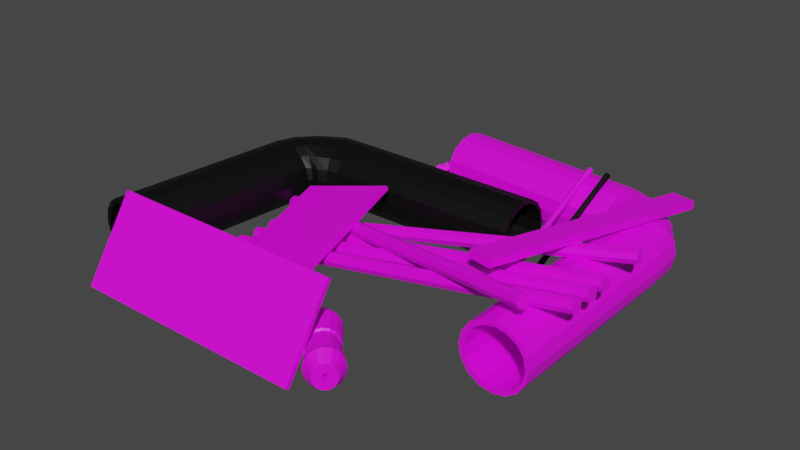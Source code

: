 # Source: scrap_metal_wall_4.blend  (saved by Blender 2.81.16; exported with 4.5.12 LTS)
import bpy
from mathutils import Matrix  # noqa: F401  (used for matrix-valued properties, if any)

bpy.ops.wm.read_factory_settings(use_empty=True)
scene = bpy.context.scene
scene.name = 'Scene'

# ---- collections
col_collection = bpy.data.collections.new('Collection'); scene.collection.children.link(col_collection)

# ---- images (referenced by path relative to the original .blend; pixels are not part of the script)
import os
ASSET_DIR = os.environ.get("B2B_ASSET_DIR", "")  # directory of the original .blend (textures are referenced by path, not embedded)
HERE = os.path.dirname(os.path.abspath(__file__))  # packed textures are extracted next to this script under _unpacked/

def load_image(name, relpath, width, height, colorspace="sRGB"):
    """Load a texture the original file referenced (path relative to the .blend, or extracted next to this script)."""
    p = next((c for c in (os.path.join(HERE, relpath), os.path.join(ASSET_DIR, relpath)) if relpath and os.path.exists(c)), "")
    if p:
        img = bpy.data.images.load(p, check_existing=True)
        img.name = name
    else:  # same state as the original file: an image datablock whose file is absent (Cycles renders it pink)
        img = bpy.data.images.new(name, width, height)
        img.source = "FILE"
        img.filepath = "//" + (relpath or name)
    img.colorspace_settings.name = colorspace
    return img
img_water_like_jpg = load_image('water like.jpg', 'water like.jpg', 1024, 1024, 'sRGB')
img_diamondlike_jpg = load_image('diamondlike.jpg', 'diamondlike.jpg', 1024, 1024, 'sRGB')
img_palm_jpg = load_image('palm.jpg', 'palm.jpg', 1024, 1024, 'sRGB')
img_5d8dc95fea4801cc2be172470d590b55_jpg = load_image('5d8dc95fea4801cc2be172470d590b55.jpg', '5d8dc95fea4801cc2be172470d590b55.jpg', 1024, 1024, 'sRGB')
img_chessboard_png = load_image('chessboard.png', 'chessboard.png', 1024, 1024, 'sRGB')

# ---- materials (node trees are filled in below, after node groups)
mat_material_002 = bpy.data.materials.new('Material.002')
mat_material_002.use_transparent_shadow = False
mat_material_003 = bpy.data.materials.new('Material.003')
mat_material_003.use_transparent_shadow = False
mat_material = bpy.data.materials.new('Material')
mat_material.use_transparent_shadow = False
mat_panel = bpy.data.materials.new('Panel')
mat_panel.use_transparent_shadow = False
mat_material_004 = bpy.data.materials.new('Material.004')
mat_material_004.use_transparent_shadow = False
mat_material_001 = bpy.data.materials.new('Material.001')
mat_material_001.use_transparent_shadow = False

# ---- material node trees
mat_material_002.use_nodes = True; mat_material_002.node_tree.nodes.clear()
_N = mat_material_002.node_tree.nodes; _L = mat_material_002.node_tree.links
n0 = _N.new('ShaderNodeOutputMaterial'); n0.name = 'Material Output'; n0.location = (300, 300)
n1 = _N.new('ShaderNodeBsdfPrincipled'); n1.name = 'Principled BSDF'; n1.location = (10, 300)
n1.distribution = 'GGX'
n1.subsurface_method = 'BURLEY'
n1.inputs[3].default_value = 1.45
n1.inputs[27].default_value = (0.0, 0.0, 0.0, 1.0)
n1.inputs[28].default_value = 1.0
n2 = _N.new('ShaderNodeTexImage'); n2.name = 'Image Texture'; n2.location = (-280, 275)
n2.image = img_water_like_jpg
_L.new(n1.outputs[0], n0.inputs[0])
_L.new(n2.outputs[0], n1.inputs[0])
n0.is_active_output = True
mat_material_003.use_nodes = True; mat_material_003.node_tree.nodes.clear()
_N = mat_material_003.node_tree.nodes; _L = mat_material_003.node_tree.links
n0 = _N.new('ShaderNodeOutputMaterial'); n0.name = 'Material Output'; n0.location = (300, 300)
n1 = _N.new('ShaderNodeBsdfPrincipled'); n1.name = 'Principled BSDF'; n1.location = (10, 300)
n1.distribution = 'GGX'
n1.subsurface_method = 'BURLEY'
n1.inputs[3].default_value = 1.45
n1.inputs[27].default_value = (0.0, 0.0, 0.0, 1.0)
n1.inputs[28].default_value = 1.0
n2 = _N.new('ShaderNodeTexImage'); n2.name = 'Image Texture'; n2.location = (-280, 275)
n2.image = img_diamondlike_jpg
_L.new(n1.outputs[0], n0.inputs[0])
_L.new(n2.outputs[0], n1.inputs[0])
n0.is_active_output = True
mat_material.use_nodes = True; mat_material.node_tree.nodes.clear()
_N = mat_material.node_tree.nodes; _L = mat_material.node_tree.links
n0 = _N.new('ShaderNodeOutputMaterial'); n0.name = 'Material Output'; n0.location = (300, 300)
n1 = _N.new('ShaderNodeBsdfPrincipled'); n1.name = 'Principled BSDF'; n1.location = (10, 300)
n1.distribution = 'GGX'
n1.subsurface_method = 'BURLEY'
n1.inputs[3].default_value = 1.45
n1.inputs[27].default_value = (0.0, 0.0, 0.0, 1.0)
n1.inputs[28].default_value = 1.0
n2 = _N.new('ShaderNodeRGB'); n2.name = 'RGB'; n2.location = (-280, 275)
n2.outputs[0].default_value = (0.0, 0.0, 0.0, 1.0)
_L.new(n1.outputs[0], n0.inputs[0])
_L.new(n2.outputs[0], n1.inputs[0])
n0.is_active_output = True
mat_panel.use_nodes = True; mat_panel.node_tree.nodes.clear()
_N = mat_panel.node_tree.nodes; _L = mat_panel.node_tree.links
n0 = _N.new('ShaderNodeOutputMaterial'); n0.name = 'Material Output'; n0.location = (300, 300)
n1 = _N.new('ShaderNodeBsdfPrincipled'); n1.name = 'Principled BSDF'; n1.location = (10, 300)
n1.distribution = 'GGX'
n1.subsurface_method = 'BURLEY'
n1.inputs[3].default_value = 1.45
n1.inputs[27].default_value = (0.0, 0.0, 0.0, 1.0)
n1.inputs[28].default_value = 1.0
n2 = _N.new('ShaderNodeTexImage'); n2.name = 'Image Texture'; n2.location = (-280, 275)
n2.image = img_palm_jpg
_L.new(n1.outputs[0], n0.inputs[0])
_L.new(n2.outputs[0], n1.inputs[0])
n0.is_active_output = True
mat_material_004.use_nodes = True; mat_material_004.node_tree.nodes.clear()
_N = mat_material_004.node_tree.nodes; _L = mat_material_004.node_tree.links
n0 = _N.new('ShaderNodeOutputMaterial'); n0.name = 'Material Output'; n0.location = (300, 300)
n1 = _N.new('ShaderNodeBsdfPrincipled'); n1.name = 'Principled BSDF'; n1.location = (10, 300)
n1.distribution = 'GGX'
n1.subsurface_method = 'BURLEY'
n1.inputs[3].default_value = 1.45
n1.inputs[27].default_value = (0.0, 0.0, 0.0, 1.0)
n1.inputs[28].default_value = 1.0
n2 = _N.new('ShaderNodeTexImage'); n2.name = 'Image Texture'; n2.location = (-280, 275)
n2.image = img_5d8dc95fea4801cc2be172470d590b55_jpg
_L.new(n1.outputs[0], n0.inputs[0])
_L.new(n2.outputs[0], n1.inputs[0])
n0.is_active_output = True
mat_material_001.use_nodes = True; mat_material_001.node_tree.nodes.clear()
_N = mat_material_001.node_tree.nodes; _L = mat_material_001.node_tree.links
n0 = _N.new('ShaderNodeOutputMaterial'); n0.name = 'Material Output'; n0.location = (300, 300)
n1 = _N.new('ShaderNodeBsdfPrincipled'); n1.name = 'Principled BSDF'; n1.location = (10, 300)
n1.distribution = 'GGX'
n1.subsurface_method = 'BURLEY'
n1.inputs[3].default_value = 1.45
n1.inputs[27].default_value = (0.0, 0.0, 0.0, 1.0)
n1.inputs[28].default_value = 1.0
n2 = _N.new('ShaderNodeTexImage'); n2.name = 'Image Texture'; n2.location = (-280, 275)
n2.image = img_chessboard_png
_L.new(n1.outputs[0], n0.inputs[0])
_L.new(n2.outputs[0], n1.inputs[0])
n0.is_active_output = True

# ---- world
world_world = bpy.data.worlds.new('World'); scene.world = world_world
world_world.use_nodes = True; world_world.node_tree.nodes.clear()
_N = world_world.node_tree.nodes; _L = world_world.node_tree.links
n0 = _N.new('ShaderNodeOutputWorld'); n0.name = 'World Output'; n0.location = (300, 300)
n1 = _N.new('ShaderNodeBackground'); n1.name = 'Background'; n1.location = (10, 300)
n1.inputs[0].default_value = (0.05088, 0.05088, 0.05088, 1.0)
_L.new(n1.outputs[0], n0.inputs[0])
n0.is_active_output = True
world_world.color = (0.05088, 0.05088, 0.05088)
world_world.use_sun_shadow = False
world_world.sun_shadow_jitter_overblur = 0.0

# ---- meshes
me_cube_001 = bpy.data.meshes.new('Cube.001')
me_cube_001.from_pydata([(-1.0, -1.0, -1.0), (-1.0, -1.0, 1.0), (-1.0, 1.0, -1.0), (-1.0, 1.0, 1.0), (1.0, -1.0, -1.0), (1.0, -1.0, 1.0), (1.0, 1.0, -1.0), (1.0, 1.0, 1.0)], [], [(0, 1, 3, 2), (2, 3, 7, 6), (6, 7, 5, 4), (4, 5, 1, 0), (2, 6, 4, 0), (7, 3, 1, 5)])
_uv = me_cube_001.uv_layers.new(name='UVMap')
_uv.uv.foreach_set('vector', [0.375, 0.0, 0.625, 0.0, 0.625, 0.25, 0.375, 0.25, 0.375, 0.25, 0.625, 0.25, 0.625, 0.5, 0.375, 0.5, 0.375, 0.5, 0.625, 0.5, 0.625, 0.75, 0.375, 0.75, 0.375, 0.75, 0.625, 0.75, 0.625, 1.0, 0.375, 1.0, 0.125, 0.5, 0.375, 0.5, 0.375, 0.75, 0.125, 0.75, 0.625, 0.5, 0.875, 0.5, 0.875, 0.75, 0.625, 0.75])
me_cube_001.materials.append(mat_material_002)
me_cube_001.use_remesh_fix_poles = True
me_cube_001.use_remesh_preserve_attributes = False
me_cube_001.use_mirror_vertex_groups = False
me_cube_001.update()
me_cylinder_002 = bpy.data.meshes.new('Cylinder.002')
me_cylinder_002.from_pydata([(0.02473, 0.8542, -2.651), (-0.3022, 0.7892, -2.651), (-0.5793, 0.604, -2.651), (-0.7644, 0.3269, -2.651), (-0.8295, -6.674e-07, -2.651), (-0.7644, -0.3269, -2.651), (-0.5793, -0.604, -2.651), (-0.3022, -0.7892, -2.651), (0.02473, -0.8542, -2.651), (0.3516, -0.7892, -2.651), (0.6287, -0.604, -2.651), (0.8139, -0.3269, -2.651), (0.8789, -6.199e-07, -2.651), (0.8139, 0.3269, -2.651), (0.6287, 0.604, -2.651), (0.3516, 0.7892, -2.651), (-3.82, 0.8542, -7.343), (-3.85, 0.7892, -7.018), (-3.874, 0.604, -6.742), (-3.891, 0.3269, -6.557), (-3.897, -1.747e-07, -6.492), (-3.891, -0.3269, -6.557), (-3.874, -0.604, -6.742), (-3.85, -0.7892, -7.018), (-3.82, -0.8542, -7.343), (-3.791, -0.7892, -7.669), (-3.766, -0.604, -7.945), (-3.75, -0.3269, -8.129), (-3.744, -2.015e-07, -8.194), (-3.75, 0.3269, -8.129), (-3.766, 0.604, -7.945), (-3.791, 0.7892, -7.669), (0.0, 1.0, -5.229), (0.0, 1.0, 1.0), (0.3827, 0.9239, -5.229), (0.3827, 0.9239, 1.0), (0.7071, 0.7071, -5.229), (0.7071, 0.7071, 1.0), (0.9239, 0.3827, -5.229), (0.9239, 0.3827, 1.0), (1.0, -2.286e-07, -5.229), (1.0, -4.371e-08, 1.0), (0.9239, -0.3827, -5.229), (0.9239, -0.3827, 1.0), (0.7071, -0.7071, -5.229), (0.7071, -0.7071, 1.0), (0.3827, -0.9239, -5.229), (0.3827, -0.9239, 1.0), (1.51e-07, -1.0, -5.229), (1.51e-07, -1.0, 1.0), (-0.3827, -0.9239, -5.229), (-0.3827, -0.9239, 1.0), (-0.7455, -0.7071, -5.229), (-0.7071, -0.7071, 1.0), (-0.9623, -0.3827, -5.229), (-0.9239, -0.3827, 1.0), (-1.038, -1.729e-07, -5.229), (-1.0, 1.192e-08, 1.0), (-0.9623, 0.3827, -5.229), (-0.9239, 0.3827, 1.0), (-0.7455, 0.7071, -5.229), (-0.7071, 0.7071, 1.0), (-0.3827, 0.9239, -5.229), (-0.3827, 0.9239, 1.0), (-9.704e-08, 1.0, -5.886), (0.359, 0.9239, -6.018), (0.6634, 0.7071, -6.13), (0.8668, 0.3827, -6.205), (0.9382, -2.655e-07, -6.232), (0.8668, -0.3827, -6.205), (0.6634, -0.7071, -6.13), (0.359, -0.9239, -6.018), (1.437e-08, -1.0, -5.886), (-0.359, -0.9239, -5.753), (-0.8173, -0.7071, -5.641), (-1.021, -0.3827, -5.566), (-1.092, -1.796e-07, -5.54), (-1.021, 0.3827, -5.566), (-0.8173, 0.7071, -5.641), (-0.359, 0.9239, -5.753), (-0.3622, 1.0, -6.507), (-0.09141, 0.9239, -6.777), (0.1381, 0.7071, -7.006), (0.2915, 0.3827, -7.16), (0.3453, -2.742e-07, -7.213), (0.2915, -0.3827, -7.16), (0.1381, -0.7071, -7.006), (-0.09141, -0.9239, -6.777), (-0.3622, -1.0, -6.507), (-0.6329, -0.9239, -6.236), (-0.9779, -0.7071, -6.007), (-1.131, -0.3827, -5.854), (-1.185, -1.568e-07, -5.8), (-1.131, 0.3827, -5.854), (-0.9779, 0.7071, -6.007), (-0.6329, 0.9239, -6.236), (-0.7995, 1.0, -6.945), (-0.65, 0.9239, -7.297), (-0.5233, 0.7071, -7.596), (-0.4387, 0.3827, -7.795), (-0.4089, -2.624e-07, -7.865), (-0.4387, -0.3827, -7.795), (-0.5233, -0.7071, -7.596), (-0.65, -0.9239, -7.297), (-0.7995, -1.0, -6.945), (-0.949, -0.9239, -6.592), (-1.076, -0.7071, -6.294), (-1.16, -0.3827, -6.094), (-1.19, -1.263e-07, -6.024), (-1.16, 0.3827, -6.094), (-1.076, 0.7071, -6.294), (-0.949, 0.9239, -6.592), (-1.215, 1.0, -7.121), (-1.181, 0.9239, -7.502), (-1.152, 0.7071, -7.825), (-1.133, 0.3827, -8.041), (-1.126, -2.545e-07, -8.117), (-1.133, -0.3827, -8.041), (-1.152, -0.7071, -7.825), (-1.181, -0.9239, -7.502), (-1.215, -1.0, -7.121), (-1.25, -0.9239, -6.74), (-1.279, -0.7071, -6.417), (-1.298, -0.3827, -6.201), (-1.305, -1.118e-07, -6.125), (-1.298, 0.3827, -6.201), (-1.279, 0.7071, -6.417), (-1.25, 0.9239, -6.74), (-7.081, 1.0, -7.649), (-7.047, 0.9239, -8.03), (-7.018, 0.7071, -8.353), (-6.999, 0.3827, -8.569), (-6.992, 3.081e-07, -8.645), (-6.999, -0.3827, -8.569), (-7.018, -0.7071, -8.353), (-7.047, -0.9239, -8.03), (-7.081, -1.0, -7.649), (-7.116, -0.9239, -7.268), (-7.145, -0.7071, -6.945), (-7.164, -0.3827, -6.729), (-7.171, 4.508e-07, -6.653), (-7.164, 0.3827, -6.729), (-7.145, 0.7071, -6.945), (-7.116, 0.9239, -7.268), (-7.006, -5.401e-07, -8.488), (-7.012, 0.3269, -8.423), (-7.012, -0.3269, -8.423), (-7.028, 0.604, -8.238), (-7.028, -0.604, -8.238), (-7.053, 0.7892, -7.962), (-7.053, -0.7892, -7.962), (-7.082, 0.8542, -7.637), (-7.082, -0.8542, -7.637), (-7.112, -0.7892, -7.311), (-7.112, 0.7892, -7.311), (-7.137, -0.604, -7.035), (-7.153, 0.3269, -6.851), (-7.137, 0.604, -7.035), (-7.153, -0.3269, -6.851), (-7.159, -5.132e-07, -6.786), (-0.7644, -0.3269, 1.0), (-0.8295, -4.566e-07, 1.0), (-0.5793, -0.604, 1.0), (-0.7644, 0.3269, 1.0), (0.02473, -0.8542, 1.0), (0.3516, 0.7892, 1.0), (0.6513, 0.604, 1.0), (-0.3022, -0.7892, 1.0), (0.8364, -0.3269, 1.0), (-0.5793, 0.604, 1.0), (-0.3022, 0.7892, 1.0), (0.02473, 0.8542, 1.0), (0.3516, -0.7892, 1.0), (0.6513, -0.604, 1.0), (0.8364, 0.3269, 1.0), (0.9014, -4.09e-07, 1.0)], [], [(1, 2, 3, 4, 5, 6, 7, 8, 9, 10, 11, 12, 13, 14, 15, 0), (16, 31, 30, 29, 28, 27, 26, 25, 24, 23, 22, 21, 20, 19, 18, 17), (32, 33, 35, 34), (34, 35, 37, 36), (36, 37, 39, 38), (38, 39, 41, 40), (40, 41, 43, 42), (42, 43, 45, 44), (44, 45, 47, 46), (46, 47, 49, 48), (48, 49, 51, 50), (50, 51, 53, 52), (52, 53, 55, 54), (54, 55, 57, 56), (56, 57, 59, 58), (58, 59, 61, 60), (35, 33, 63, 61, 59, 57, 161, 163, 169, 170, 171, 165, 166, 174, 175, 41, 39, 37), (60, 61, 63, 62), (62, 63, 33, 32), (40, 42, 69, 68), (73, 74, 90, 89), (50, 52, 74, 73), (60, 62, 79, 78), (36, 38, 67, 66), (46, 48, 72, 71), (32, 34, 65, 64), (56, 58, 77, 76), (42, 44, 70, 69), (52, 54, 75, 74), (62, 32, 64, 79), (38, 40, 68, 67), (48, 50, 73, 72), (58, 60, 78, 77), (34, 36, 66, 65), (44, 46, 71, 70), (54, 56, 76, 75), (92, 93, 109, 108), (66, 67, 83, 82), (74, 75, 91, 90), (67, 68, 84, 83), (75, 76, 92, 91), (68, 69, 85, 84), (76, 77, 93, 92), (69, 70, 86, 85), (77, 78, 94, 93), (70, 71, 87, 86), (78, 79, 95, 94), (71, 72, 88, 87), (64, 65, 81, 80), (79, 64, 80, 95), (72, 73, 89, 88), (65, 66, 82, 81), (98, 99, 115, 114), (85, 86, 102, 101), (93, 94, 110, 109), (86, 87, 103, 102), (94, 95, 111, 110), (87, 88, 104, 103), (80, 81, 97, 96), (95, 80, 96, 111), (88, 89, 105, 104), (81, 82, 98, 97), (89, 90, 106, 105), (82, 83, 99, 98), (90, 91, 107, 106), (83, 84, 100, 99), (91, 92, 108, 107), (84, 85, 101, 100), (119, 120, 136, 135), (106, 107, 123, 122), (99, 100, 116, 115), (107, 108, 124, 123), (100, 101, 117, 116), (108, 109, 125, 124), (101, 102, 118, 117), (109, 110, 126, 125), (102, 103, 119, 118), (110, 111, 127, 126), (103, 104, 120, 119), (96, 97, 113, 112), (111, 96, 112, 127), (104, 105, 121, 120), (97, 98, 114, 113), (105, 106, 122, 121), (128, 151, 154, 157, 156, 159, 158, 155, 153, 152, 136, 137, 138, 139, 140, 141, 142, 143), (112, 113, 129, 128), (127, 112, 128, 143), (120, 121, 137, 136), (113, 114, 130, 129), (121, 122, 138, 137), (114, 115, 131, 130), (122, 123, 139, 138), (115, 116, 132, 131), (123, 124, 140, 139), (116, 117, 133, 132), (124, 125, 141, 140), (117, 118, 134, 133), (125, 126, 142, 141), (118, 119, 135, 134), (126, 127, 143, 142), (149, 31, 16, 151), (145, 29, 30, 147), (154, 17, 18, 157), (147, 30, 31, 149), (144, 28, 29, 145), (156, 19, 20, 159), (155, 22, 23, 153), (146, 27, 28, 144), (158, 21, 22, 155), (148, 26, 27, 146), (150, 25, 26, 148), (157, 18, 19, 156), (153, 23, 24, 152), (136, 152, 150, 148, 146, 144, 145, 147, 149, 151, 128, 129, 130, 131, 132, 133, 134, 135), (159, 20, 21, 158), (152, 24, 25, 150), (151, 16, 17, 154), (167, 7, 6, 162), (162, 6, 5, 160), (163, 3, 2, 169), (164, 8, 7, 167), (161, 4, 3, 163), (172, 9, 8, 164), (168, 11, 10, 173), (173, 10, 9, 172), (165, 15, 14, 166), (41, 175, 168, 173, 172, 164, 167, 162, 160, 161, 57, 55, 53, 51, 49, 47, 45, 43), (175, 12, 11, 168), (170, 1, 0, 171), (171, 0, 15, 165), (166, 14, 13, 174), (174, 13, 12, 175), (169, 2, 1, 170), (160, 5, 4, 161)])
_uv = me_cylinder_002.uv_layers.new(name='UVMap')
_uv.uv.foreach_set('vector', [0.3418, 0.4717, 0.4197, 0.4197, 0.4717, 0.3418, 0.49, 0.25, 0.4717, 0.1582, 0.4197, 0.08029, 0.3418, 0.02827, 0.25, 0.01, 0.1582, 0.02827, 0.08029, 0.08029, 0.02827, 0.1582, 0.01, 0.25, 0.02827, 0.3418, 0.08029, 0.4197, 0.1582, 0.4717, 0.25, 0.49, 0.75, 0.49, 0.6582, 0.4717, 0.5803, 0.4197, 0.5283, 0.3418, 0.51, 0.25, 0.5283, 0.1582, 0.5803, 0.08029, 0.6582, 0.02827, 0.75, 0.01, 0.8418, 0.02827, 0.9197, 0.08029, 0.9717, 0.1582, 0.99, 0.25, 0.9717, 0.3418, 0.9197, 0.4197, 0.8418, 0.4717, 1.0, 0.5, 1.0, 1.0, 0.9375, 1.0, 0.9375, 0.5, 0.9375, 0.5, 0.9375, 1.0, 0.875, 1.0, 0.875, 0.5, 0.875, 0.5, 0.875, 1.0, 0.8125, 1.0, 0.8125, 0.5, 0.8125, 0.5, 0.8125, 1.0, 0.75, 1.0, 0.75, 0.5, 0.75, 0.5, 0.75, 1.0, 0.6875, 1.0, 0.6875, 0.5, 0.6875, 0.5, 0.6875, 1.0, 0.625, 1.0, 0.625, 0.5, 0.625, 0.5, 0.625, 1.0, 0.5625, 1.0, 0.5625, 0.5, 0.5625, 0.5, 0.5625, 1.0, 0.5, 1.0, 0.5, 0.5, 0.5, 0.5, 0.5, 1.0, 0.4375, 1.0, 0.4375, 0.5, 0.4375, 0.5, 0.4375, 1.0, 0.375, 1.0, 0.375, 0.5, 0.375, 0.5, 0.375, 1.0, 0.3125, 1.0, 0.3125, 0.5, 0.3125, 0.5, 0.3125, 1.0, 0.25, 1.0, 0.25, 0.5, 0.25, 0.5, 0.25, 1.0, 0.1875, 1.0, 0.1875, 0.5, 0.1875, 0.5, 0.1875, 1.0, 0.125, 1.0, 0.125, 0.5, 0.3418, 0.4717, 0.25, 0.49, 0.1582, 0.4717, 0.08029, 0.4197, 0.02827, 0.3418, 0.01, 0.25, 0.05093, 0.25, 0.06654, 0.3285, 0.111, 0.395, 0.1775, 0.4394, 0.2559, 0.455, 0.3344, 0.4394, 0.4063, 0.395, 0.4507, 0.3285, 0.4663, 0.25, 0.49, 0.25, 0.4717, 0.3418, 0.4197, 0.4197, 0.125, 0.5, 0.125, 1.0, 0.0625, 1.0, 0.0625, 0.5, 0.0625, 0.5, 0.0625, 1.0, 0.0, 1.0, 0.0, 0.5, 0.75, 0.3965, 0.6875, 0.3965, 0.6875, 0.5, 0.75, 0.5, 0.4375, 0.4238, 0.375, 0.4238, 0.375, 0.5, 0.4375, 0.5, 0.4375, 0.3965, 0.375, 0.3965, 0.375, 0.5, 0.4375, 0.5, 0.125, 0.3965, 0.0625, 0.3965, 0.0625, 0.5, 0.125, 0.5, 0.875, 0.3965, 0.8125, 0.3965, 0.8125, 0.5, 0.875, 0.5, 0.5625, 0.3965, 0.5, 0.3965, 0.5, 0.5, 0.5625, 0.5, 0.9992, 0.3992, 0.9375, 0.3965, 0.9375, 0.5, 1.0, 0.5027, 0.25, 0.3965, 0.1875, 0.3965, 0.1875, 0.5, 0.25, 0.5, 0.6875, 0.3965, 0.625, 0.3965, 0.625, 0.5, 0.6875, 0.5, 0.375, 0.3965, 0.3125, 0.3965, 0.3125, 0.5, 0.375, 0.5, 0.0625, 0.3965, 0.0, 0.3965, 0.0, 0.5, 0.0625, 0.5, 0.8125, 0.3965, 0.75, 0.3965, 0.75, 0.5, 0.8125, 0.5, 0.5, 0.3965, 0.4375, 0.3965, 0.4375, 0.5, 0.5, 0.5, 0.1875, 0.3965, 0.125, 0.3965, 0.125, 0.5, 0.1875, 0.5, 0.9375, 0.3965, 0.875, 0.3965, 0.875, 0.5, 0.9375, 0.5, 0.625, 0.3965, 0.5625, 0.3965, 0.5625, 0.5, 0.625, 0.5, 0.3125, 0.3965, 0.25, 0.3965, 0.25, 0.5, 0.3125, 0.5, 0.25, 0.4277, 0.1875, 0.4277, 0.1895, 0.4922, 0.25, 0.5, 0.875, 0.4238, 0.8125, 0.4238, 0.8145, 0.5, 0.875, 0.5, 0.375, 0.4238, 0.3125, 0.4238, 0.3125, 0.5, 0.375, 0.5, 0.8125, 0.4238, 0.75, 0.4238, 0.75, 0.5, 0.8145, 0.5, 0.3125, 0.4238, 0.25, 0.4238, 0.25, 0.5, 0.3125, 0.5, 0.75, 0.4238, 0.6875, 0.4238, 0.6875, 0.5, 0.75, 0.5, 0.25, 0.4238, 0.1875, 0.4238, 0.1875, 0.5, 0.25, 0.5, 0.6875, 0.4238, 0.625, 0.4238, 0.625, 0.5, 0.6875, 0.5, 0.1875, 0.4238, 0.125, 0.4238, 0.125, 0.5, 0.1875, 0.5, 0.625, 0.4238, 0.5625, 0.4238, 0.5625, 0.5, 0.625, 0.5, 0.125, 0.4238, 0.0625, 0.4238, 0.0625, 0.5, 0.125, 0.5, 0.5625, 0.4238, 0.5, 0.4238, 0.5, 0.5, 0.5625, 0.5, 1.0, 0.4238, 0.9375, 0.4238, 0.9375, 0.5, 1.0, 0.5, 0.0625, 0.4238, 0.0, 0.4238, 0.0, 0.5, 0.0625, 0.5, 0.5, 0.4238, 0.4375, 0.4238, 0.4375, 0.5, 0.5, 0.5, 0.9375, 0.4238, 0.875, 0.4238, 0.875, 0.5, 0.9375, 0.5, 0.875, 0.4043, 0.8125, 0.4043, 0.8125, 0.5, 0.875, 0.5, 0.6875, 0.4277, 0.625, 0.4277, 0.625, 0.5, 0.6875, 0.5, 0.1875, 0.4277, 0.125, 0.4277, 0.125, 0.5, 0.1895, 0.4922, 0.625, 0.4277, 0.5625, 0.4277, 0.5625, 0.5, 0.625, 0.5, 0.125, 0.4277, 0.0625, 0.4277, 0.0625, 0.5, 0.125, 0.5, 0.5625, 0.4277, 0.5, 0.4277, 0.5, 0.5, 0.5625, 0.5, 1.0, 0.4277, 0.9375, 0.4277, 0.9375, 0.5, 1.0, 0.5, 0.0625, 0.4277, 0.0, 0.4277, 0.0, 0.5, 0.0625, 0.5, 0.5, 0.4277, 0.4375, 0.4277, 0.4375, 0.5, 0.5, 0.5, 0.9375, 0.4277, 0.875, 0.4277, 0.875, 0.5, 0.9375, 0.5, 0.4375, 0.4277, 0.375, 0.4277, 0.375, 0.5, 0.4375, 0.5, 0.875, 0.4277, 0.8125, 0.4277, 0.8125, 0.5, 0.875, 0.5, 0.375, 0.4277, 0.3125, 0.4277, 0.3125, 0.5, 0.375, 0.5, 0.8125, 0.4277, 0.75, 0.4277, 0.75, 0.5, 0.8125, 0.5, 0.3125, 0.4277, 0.25, 0.4277, 0.25, 0.5, 0.3125, 0.5, 0.75, 0.4277, 0.6875, 0.4277, 0.6875, 0.5, 0.75, 0.5, 0.5625, 0.08008, 0.5, 0.08008, 0.5, 0.5, 0.5625, 0.5, 0.375, 0.4043, 0.3125, 0.4043, 0.3125, 0.5, 0.375, 0.5, 0.8125, 0.4043, 0.75, 0.4043, 0.75, 0.5, 0.8125, 0.5, 0.3125, 0.4043, 0.25, 0.4043, 0.25, 0.5, 0.3125, 0.5, 0.75, 0.4043, 0.6875, 0.4043, 0.6875, 0.5, 0.75, 0.5, 0.25, 0.4043, 0.1875, 0.4043, 0.1875, 0.5, 0.25, 0.5, 0.6875, 0.4043, 0.625, 0.4043, 0.625, 0.5, 0.6875, 0.5, 0.1875, 0.4043, 0.125, 0.4043, 0.125, 0.5, 0.1875, 0.5, 0.625, 0.4043, 0.5625, 0.4043, 0.5625, 0.5, 0.625, 0.5, 0.125, 0.4043, 0.0625, 0.4043, 0.0625, 0.5, 0.125, 0.5, 0.5625, 0.4043, 0.5, 0.4043, 0.5, 0.5, 0.5625, 0.5, 1.0, 0.4043, 0.9375, 0.4043, 0.9375, 0.5, 1.0, 0.5, 0.0625, 0.4043, 0.0, 0.4043, 0.0, 0.5, 0.0625, 0.5, 0.5, 0.4043, 0.4375, 0.4043, 0.4375, 0.5, 0.5, 0.5, 0.9375, 0.4043, 0.875, 0.4043, 0.875, 0.5, 0.9375, 0.5, 0.4375, 0.4043, 0.375, 0.4043, 0.375, 0.5, 0.4375, 0.5, 0.75, 0.49, 0.7471, 0.455, 0.6686, 0.4394, 0.6021, 0.395, 0.5577, 0.3285, 0.5421, 0.25, 0.5577, 0.1715, 0.6021, 0.105, 0.6686, 0.0606, 0.7471, 0.045, 0.75, 0.01, 0.6582, 0.02827, 0.5803, 0.08029, 0.5283, 0.1582, 0.51, 0.25, 0.5283, 0.3418, 0.5803, 0.4197, 0.6582, 0.4717, 1.0, 0.08008, 0.9375, 0.08008, 0.9375, 0.5, 1.0, 0.5, 0.0625, 0.08008, 0.0, 0.08008, 0.0, 0.5, 0.0625, 0.5, 0.5, 0.08008, 0.4375, 0.08008, 0.4375, 0.5, 0.5, 0.5, 0.9375, 0.08008, 0.875, 0.08008, 0.875, 0.5, 0.9375, 0.5, 0.4375, 0.08008, 0.375, 0.08008, 0.375, 0.5, 0.4375, 0.5, 0.875, 0.08008, 0.8125, 0.08008, 0.8125, 0.5, 0.875, 0.5, 0.375, 0.08008, 0.3125, 0.08008, 0.3125, 0.5, 0.375, 0.5, 0.8125, 0.08008, 0.75, 0.08008, 0.75, 0.5, 0.8125, 0.5, 0.3125, 0.08008, 0.25, 0.08008, 0.25, 0.5, 0.3125, 0.5, 0.75, 0.08008, 0.6875, 0.08008, 0.6875, 0.5, 0.75, 0.5, 0.25, 0.08008, 0.1875, 0.08008, 0.1875, 0.5, 0.25, 0.5, 0.6875, 0.08008, 0.625, 0.08008, 0.625, 0.5, 0.6875, 0.5, 0.1875, 0.08008, 0.125, 0.08008, 0.125, 0.5, 0.1875, 0.5, 0.625, 0.08008, 0.5625, 0.08008, 0.5625, 0.5, 0.625, 0.5, 0.125, 0.08008, 0.0625, 0.08008, 0.0625, 0.5, 0.125, 0.5, 0.0625, 0.5, 0.0625, 0.5, 0.0, 0.5, 0.0, 0.5, 0.1875, 0.5, 0.1875, 0.5, 0.125, 0.5, 0.125, 0.5, 0.9375, 0.5, 0.9375, 0.5, 0.875, 0.5, 0.875, 0.5, 0.125, 0.5, 0.125, 0.5, 0.0625, 0.5, 0.0625, 0.5, 0.25, 0.5, 0.25, 0.5, 0.1875, 0.5, 0.1875, 0.5, 0.8125, 0.5, 0.8125, 0.5, 0.75, 0.5, 0.75, 0.5, 0.625, 0.5, 0.625, 0.5, 0.5625, 0.5, 0.5625, 0.5, 0.3125, 0.5, 0.3125, 0.5, 0.25, 0.5, 0.25, 0.5, 0.6875, 0.5, 0.6875, 0.5, 0.625, 0.5, 0.625, 0.5, 0.375, 0.5, 0.375, 0.5, 0.3125, 0.5, 0.3125, 0.5, 0.4375, 0.5, 0.4375, 0.5, 0.375, 0.5, 0.375, 0.5, 0.875, 0.5, 0.875, 0.5, 0.8125, 0.5, 0.8125, 0.5, 0.5625, 0.5, 0.5625, 0.5, 0.5, 0.5, 0.5, 0.5, 0.75, 0.01, 0.7471, 0.045, 0.8255, 0.0606, 0.892, 0.105, 0.9365, 0.1715, 0.9521, 0.25, 0.9365, 0.3285, 0.892, 0.395, 0.8255, 0.4394, 0.7471, 0.455, 0.75, 0.49, 0.8418, 0.4717, 0.9197, 0.4197, 0.9717, 0.3418, 0.99, 0.25, 0.9717, 0.1582, 0.9197, 0.08029, 0.8418, 0.02827, 0.75, 0.5, 0.75, 0.5, 0.6875, 0.5, 0.6875, 0.5, 0.5, 0.5, 0.5, 0.5, 0.4375, 0.5, 0.4375, 0.5, 1.0, 0.5, 1.0, 0.5, 0.9375, 0.5, 0.9375, 0.5, 0.5625, 0.6569, 0.5625, 1.0, 0.625, 1.0, 0.625, 0.6569, 0.625, 0.6569, 0.625, 1.0, 0.6875, 1.0, 0.6875, 0.6569, 0.8125, 0.6569, 0.8125, 1.0, 0.875, 1.0, 0.875, 0.6569, 0.5, 0.6569, 0.5, 1.0, 0.5625, 1.0, 0.5625, 0.6569, 0.75, 0.6569, 0.75, 1.0, 0.8125, 1.0, 0.8125, 0.6569, 0.4375, 0.6569, 0.4375, 1.0, 0.5, 1.0, 0.5, 0.6569, 0.3125, 0.6569, 0.3125, 1.0, 0.375, 1.0, 0.375, 0.6569, 0.375, 0.6569, 0.375, 1.0, 0.4375, 1.0, 0.4375, 0.6569, 0.0625, 0.6569, 0.0625, 1.0, 0.125, 1.0, 0.125, 0.6569, 0.49, 0.25, 0.4663, 0.25, 0.4507, 0.1715, 0.4063, 0.105, 0.3344, 0.0606, 0.2559, 0.045, 0.1775, 0.0606, 0.111, 0.105, 0.06654, 0.1715, 0.05093, 0.25, 0.01, 0.25, 0.02827, 0.1582, 0.08029, 0.08029, 0.1582, 0.02827, 0.25, 0.01, 0.3418, 0.02827, 0.4197, 0.08029, 0.4717, 0.1582, 0.25, 0.6569, 0.25, 1.0, 0.3125, 1.0, 0.3125, 0.6569, 0.9375, 0.6569, 0.9375, 1.0, 1.0, 1.0, 1.0, 0.6569, 0.0, 0.6569, 0.0, 1.0, 0.0625, 1.0, 0.0625, 0.6569, 0.125, 0.6569, 0.125, 1.0, 0.1875, 1.0, 0.1875, 0.6569, 0.1875, 0.6569, 0.1875, 1.0, 0.25, 1.0, 0.25, 0.6569, 0.875, 0.6569, 0.875, 1.0, 0.9375, 1.0, 0.9375, 0.6569, 0.6875, 0.6569, 0.6875, 1.0, 0.75, 1.0, 0.75, 0.6569])
me_cylinder_002.materials.append(mat_material_003)
me_cylinder_002.use_remesh_fix_poles = True
me_cylinder_002.use_remesh_preserve_attributes = False
me_cylinder_002.use_mirror_vertex_groups = False
me_cylinder_002.update()
me_cylinder_003 = bpy.data.meshes.new('Cylinder.003')
me_cylinder_003.from_pydata([(0.02473, 0.8542, -2.651), (-0.3022, 0.7892, -2.651), (-0.5793, 0.604, -2.651), (-0.7644, 0.3269, -2.651), (-0.8295, -6.674e-07, -2.651), (-0.7644, -0.3269, -2.651), (-0.5793, -0.604, -2.651), (-0.3022, -0.7892, -2.651), (0.02473, -0.8542, -2.651), (0.3516, -0.7892, -2.651), (0.6287, -0.604, -2.651), (0.8139, -0.3269, -2.651), (0.8789, -6.199e-07, -2.651), (0.8139, 0.3269, -2.651), (0.6287, 0.604, -2.651), (0.3516, 0.7892, -2.651), (-3.82, 0.8542, -7.343), (-3.85, 0.7892, -7.018), (-3.874, 0.604, -6.742), (-3.891, 0.3269, -6.557), (-3.897, -1.747e-07, -6.492), (-3.891, -0.3269, -6.557), (-3.874, -0.604, -6.742), (-3.85, -0.7892, -7.018), (-3.82, -0.8542, -7.343), (-3.791, -0.7892, -7.669), (-3.766, -0.604, -7.945), (-3.75, -0.3269, -8.129), (-3.744, -2.015e-07, -8.194), (-3.75, 0.3269, -8.129), (-3.766, 0.604, -7.945), (-3.791, 0.7892, -7.669), (0.0, 1.0, -5.229), (0.0, 1.0, 1.0), (0.3827, 0.9239, -5.229), (0.3827, 0.9239, 1.0), (0.7071, 0.7071, -5.229), (0.7071, 0.7071, 1.0), (0.9239, 0.3827, -5.229), (0.9239, 0.3827, 1.0), (1.0, -2.286e-07, -5.229), (1.0, -4.371e-08, 1.0), (0.9239, -0.3827, -5.229), (0.9239, -0.3827, 1.0), (0.7071, -0.7071, -5.229), (0.7071, -0.7071, 1.0), (0.3827, -0.9239, -5.229), (0.3827, -0.9239, 1.0), (1.51e-07, -1.0, -5.229), (1.51e-07, -1.0, 1.0), (-0.3827, -0.9239, -5.229), (-0.3827, -0.9239, 1.0), (-0.7455, -0.7071, -5.229), (-0.7071, -0.7071, 1.0), (-0.9623, -0.3827, -5.229), (-0.9239, -0.3827, 1.0), (-1.038, -1.729e-07, -5.229), (-1.0, 1.192e-08, 1.0), (-0.9623, 0.3827, -5.229), (-0.9239, 0.3827, 1.0), (-0.7455, 0.7071, -5.229), (-0.7071, 0.7071, 1.0), (-0.3827, 0.9239, -5.229), (-0.3827, 0.9239, 1.0), (-9.704e-08, 1.0, -5.886), (0.359, 0.9239, -6.018), (0.6634, 0.7071, -6.13), (0.8668, 0.3827, -6.205), (0.9382, -2.655e-07, -6.232), (0.8668, -0.3827, -6.205), (0.6634, -0.7071, -6.13), (0.359, -0.9239, -6.018), (1.437e-08, -1.0, -5.886), (-0.359, -0.9239, -5.753), (-0.8173, -0.7071, -5.641), (-1.021, -0.3827, -5.566), (-1.092, -1.796e-07, -5.54), (-1.021, 0.3827, -5.566), (-0.8173, 0.7071, -5.641), (-0.359, 0.9239, -5.753), (-0.3622, 1.0, -6.507), (-0.09141, 0.9239, -6.777), (0.1381, 0.7071, -7.006), (0.2915, 0.3827, -7.16), (0.3453, -2.742e-07, -7.213), (0.2915, -0.3827, -7.16), (0.1381, -0.7071, -7.006), (-0.09141, -0.9239, -6.777), (-0.3622, -1.0, -6.507), (-0.6329, -0.9239, -6.236), (-0.9779, -0.7071, -6.007), (-1.131, -0.3827, -5.854), (-1.185, -1.568e-07, -5.8), (-1.131, 0.3827, -5.854), (-0.9779, 0.7071, -6.007), (-0.6329, 0.9239, -6.236), (-0.7995, 1.0, -6.945), (-0.65, 0.9239, -7.297), (-0.5233, 0.7071, -7.596), (-0.4387, 0.3827, -7.795), (-0.4089, -2.624e-07, -7.865), (-0.4387, -0.3827, -7.795), (-0.5233, -0.7071, -7.596), (-0.65, -0.9239, -7.297), (-0.7995, -1.0, -6.945), (-0.949, -0.9239, -6.592), (-1.076, -0.7071, -6.294), (-1.16, -0.3827, -6.094), (-1.19, -1.263e-07, -6.024), (-1.16, 0.3827, -6.094), (-1.076, 0.7071, -6.294), (-0.949, 0.9239, -6.592), (-1.215, 1.0, -7.121), (-1.181, 0.9239, -7.502), (-1.152, 0.7071, -7.825), (-1.133, 0.3827, -8.041), (-1.126, -2.545e-07, -8.117), (-1.133, -0.3827, -8.041), (-1.152, -0.7071, -7.825), (-1.181, -0.9239, -7.502), (-1.215, -1.0, -7.121), (-1.25, -0.9239, -6.74), (-1.279, -0.7071, -6.417), (-1.298, -0.3827, -6.201), (-1.305, -1.118e-07, -6.125), (-1.298, 0.3827, -6.201), (-1.279, 0.7071, -6.417), (-1.25, 0.9239, -6.74), (-7.081, 1.0, -7.649), (-7.047, 0.9239, -8.03), (-7.018, 0.7071, -8.353), (-6.999, 0.3827, -8.569), (-6.992, 3.081e-07, -8.645), (-6.999, -0.3827, -8.569), (-7.018, -0.7071, -8.353), (-7.047, -0.9239, -8.03), (-7.081, -1.0, -7.649), (-7.116, -0.9239, -7.268), (-7.145, -0.7071, -6.945), (-7.164, -0.3827, -6.729), (-7.171, 4.508e-07, -6.653), (-7.164, 0.3827, -6.729), (-7.145, 0.7071, -6.945), (-7.116, 0.9239, -7.268), (-7.006, -5.401e-07, -8.488), (-7.012, 0.3269, -8.423), (-7.012, -0.3269, -8.423), (-7.028, 0.604, -8.238), (-7.028, -0.604, -8.238), (-7.053, 0.7892, -7.962), (-7.053, -0.7892, -7.962), (-7.082, 0.8542, -7.637), (-7.082, -0.8542, -7.637), (-7.112, -0.7892, -7.311), (-7.112, 0.7892, -7.311), (-7.137, -0.604, -7.035), (-7.153, 0.3269, -6.851), (-7.137, 0.604, -7.035), (-7.153, -0.3269, -6.851), (-7.159, -5.132e-07, -6.786), (-0.7644, -0.3269, 1.0), (-0.8295, -4.566e-07, 1.0), (-0.5793, -0.604, 1.0), (-0.7644, 0.3269, 1.0), (0.02473, -0.8542, 1.0), (0.3516, 0.7892, 1.0), (0.6513, 0.604, 1.0), (-0.3022, -0.7892, 1.0), (0.8364, -0.3269, 1.0), (-0.5793, 0.604, 1.0), (-0.3022, 0.7892, 1.0), (0.02473, 0.8542, 1.0), (0.3516, -0.7892, 1.0), (0.6513, -0.604, 1.0), (0.8364, 0.3269, 1.0), (0.9014, -4.09e-07, 1.0)], [], [(1, 2, 3, 4, 5, 6, 7, 8, 9, 10, 11, 12, 13, 14, 15, 0), (16, 31, 30, 29, 28, 27, 26, 25, 24, 23, 22, 21, 20, 19, 18, 17), (32, 33, 35, 34), (34, 35, 37, 36), (36, 37, 39, 38), (38, 39, 41, 40), (40, 41, 43, 42), (42, 43, 45, 44), (44, 45, 47, 46), (46, 47, 49, 48), (48, 49, 51, 50), (50, 51, 53, 52), (52, 53, 55, 54), (54, 55, 57, 56), (56, 57, 59, 58), (58, 59, 61, 60), (35, 33, 63, 61, 59, 57, 161, 163, 169, 170, 171, 165, 166, 174, 175, 41, 39, 37), (60, 61, 63, 62), (62, 63, 33, 32), (40, 42, 69, 68), (73, 74, 90, 89), (50, 52, 74, 73), (60, 62, 79, 78), (36, 38, 67, 66), (46, 48, 72, 71), (32, 34, 65, 64), (56, 58, 77, 76), (42, 44, 70, 69), (52, 54, 75, 74), (62, 32, 64, 79), (38, 40, 68, 67), (48, 50, 73, 72), (58, 60, 78, 77), (34, 36, 66, 65), (44, 46, 71, 70), (54, 56, 76, 75), (92, 93, 109, 108), (66, 67, 83, 82), (74, 75, 91, 90), (67, 68, 84, 83), (75, 76, 92, 91), (68, 69, 85, 84), (76, 77, 93, 92), (69, 70, 86, 85), (77, 78, 94, 93), (70, 71, 87, 86), (78, 79, 95, 94), (71, 72, 88, 87), (64, 65, 81, 80), (79, 64, 80, 95), (72, 73, 89, 88), (65, 66, 82, 81), (98, 99, 115, 114), (85, 86, 102, 101), (93, 94, 110, 109), (86, 87, 103, 102), (94, 95, 111, 110), (87, 88, 104, 103), (80, 81, 97, 96), (95, 80, 96, 111), (88, 89, 105, 104), (81, 82, 98, 97), (89, 90, 106, 105), (82, 83, 99, 98), (90, 91, 107, 106), (83, 84, 100, 99), (91, 92, 108, 107), (84, 85, 101, 100), (119, 120, 136, 135), (106, 107, 123, 122), (99, 100, 116, 115), (107, 108, 124, 123), (100, 101, 117, 116), (108, 109, 125, 124), (101, 102, 118, 117), (109, 110, 126, 125), (102, 103, 119, 118), (110, 111, 127, 126), (103, 104, 120, 119), (96, 97, 113, 112), (111, 96, 112, 127), (104, 105, 121, 120), (97, 98, 114, 113), (105, 106, 122, 121), (128, 151, 154, 157, 156, 159, 158, 155, 153, 152, 136, 137, 138, 139, 140, 141, 142, 143), (112, 113, 129, 128), (127, 112, 128, 143), (120, 121, 137, 136), (113, 114, 130, 129), (121, 122, 138, 137), (114, 115, 131, 130), (122, 123, 139, 138), (115, 116, 132, 131), (123, 124, 140, 139), (116, 117, 133, 132), (124, 125, 141, 140), (117, 118, 134, 133), (125, 126, 142, 141), (118, 119, 135, 134), (126, 127, 143, 142), (149, 31, 16, 151), (145, 29, 30, 147), (154, 17, 18, 157), (147, 30, 31, 149), (144, 28, 29, 145), (156, 19, 20, 159), (155, 22, 23, 153), (146, 27, 28, 144), (158, 21, 22, 155), (148, 26, 27, 146), (150, 25, 26, 148), (157, 18, 19, 156), (153, 23, 24, 152), (136, 152, 150, 148, 146, 144, 145, 147, 149, 151, 128, 129, 130, 131, 132, 133, 134, 135), (159, 20, 21, 158), (152, 24, 25, 150), (151, 16, 17, 154), (167, 7, 6, 162), (162, 6, 5, 160), (163, 3, 2, 169), (164, 8, 7, 167), (161, 4, 3, 163), (172, 9, 8, 164), (168, 11, 10, 173), (173, 10, 9, 172), (165, 15, 14, 166), (41, 175, 168, 173, 172, 164, 167, 162, 160, 161, 57, 55, 53, 51, 49, 47, 45, 43), (175, 12, 11, 168), (170, 1, 0, 171), (171, 0, 15, 165), (166, 14, 13, 174), (174, 13, 12, 175), (169, 2, 1, 170), (160, 5, 4, 161)])
_uv = me_cylinder_003.uv_layers.new(name='UVMap')
_uv.uv.foreach_set('vector', [0.3418, 0.4717, 0.4197, 0.4197, 0.4717, 0.3418, 0.49, 0.25, 0.4717, 0.1582, 0.4197, 0.08029, 0.3418, 0.02827, 0.25, 0.01, 0.1582, 0.02827, 0.08029, 0.08029, 0.02827, 0.1582, 0.01, 0.25, 0.02827, 0.3418, 0.08029, 0.4197, 0.1582, 0.4717, 0.25, 0.49, 0.75, 0.49, 0.6582, 0.4717, 0.5803, 0.4197, 0.5283, 0.3418, 0.51, 0.25, 0.5283, 0.1582, 0.5803, 0.08029, 0.6582, 0.02827, 0.75, 0.01, 0.8418, 0.02827, 0.9197, 0.08029, 0.9717, 0.1582, 0.99, 0.25, 0.9717, 0.3418, 0.9197, 0.4197, 0.8418, 0.4717, 1.0, 0.5, 1.0, 1.0, 0.9375, 1.0, 0.9375, 0.5, 0.9375, 0.5, 0.9375, 1.0, 0.875, 1.0, 0.875, 0.5, 0.875, 0.5, 0.875, 1.0, 0.8125, 1.0, 0.8125, 0.5, 0.8125, 0.5, 0.8125, 1.0, 0.75, 1.0, 0.75, 0.5, 0.75, 0.5, 0.75, 1.0, 0.6875, 1.0, 0.6875, 0.5, 0.6875, 0.5, 0.6875, 1.0, 0.625, 1.0, 0.625, 0.5, 0.625, 0.5, 0.625, 1.0, 0.5625, 1.0, 0.5625, 0.5, 0.5625, 0.5, 0.5625, 1.0, 0.5, 1.0, 0.5, 0.5, 0.5, 0.5, 0.5, 1.0, 0.4375, 1.0, 0.4375, 0.5, 0.4375, 0.5, 0.4375, 1.0, 0.375, 1.0, 0.375, 0.5, 0.375, 0.5, 0.375, 1.0, 0.3125, 1.0, 0.3125, 0.5, 0.3125, 0.5, 0.3125, 1.0, 0.25, 1.0, 0.25, 0.5, 0.25, 0.5, 0.25, 1.0, 0.1875, 1.0, 0.1875, 0.5, 0.1875, 0.5, 0.1875, 1.0, 0.125, 1.0, 0.125, 0.5, 0.3418, 0.4717, 0.25, 0.49, 0.1582, 0.4717, 0.08029, 0.4197, 0.02827, 0.3418, 0.01, 0.25, 0.05093, 0.25, 0.06654, 0.3285, 0.111, 0.395, 0.1775, 0.4394, 0.2559, 0.455, 0.3344, 0.4394, 0.4063, 0.395, 0.4507, 0.3285, 0.4663, 0.25, 0.49, 0.25, 0.4717, 0.3418, 0.4197, 0.4197, 0.125, 0.5, 0.125, 1.0, 0.0625, 1.0, 0.0625, 0.5, 0.0625, 0.5, 0.0625, 1.0, 0.0, 1.0, 0.0, 0.5, 0.75, 0.5, 0.6875, 0.5, 0.6875, 0.5, 0.75, 0.5, 0.4375, 0.5, 0.375, 0.5, 0.375, 0.5, 0.4375, 0.5, 0.4375, 0.5, 0.375, 0.5, 0.375, 0.5, 0.4375, 0.5, 0.125, 0.5, 0.0625, 0.5, 0.0625, 0.5, 0.125, 0.5, 0.875, 0.5, 0.8125, 0.5, 0.8125, 0.5, 0.875, 0.5, 0.5625, 0.5, 0.5, 0.5, 0.5, 0.5, 0.5625, 0.5, 1.0, 0.5, 0.9375, 0.5, 0.9375, 0.5, 1.0, 0.5, 0.25, 0.5, 0.1875, 0.5, 0.1875, 0.5, 0.25, 0.5, 0.6875, 0.5, 0.625, 0.5, 0.625, 0.5, 0.6875, 0.5, 0.375, 0.5, 0.3125, 0.5, 0.3125, 0.5, 0.375, 0.5, 0.0625, 0.5, 0.0, 0.5, 0.0, 0.5, 0.0625, 0.5, 0.8125, 0.5, 0.75, 0.5, 0.75, 0.5, 0.8125, 0.5, 0.5, 0.5, 0.4375, 0.5, 0.4375, 0.5, 0.5, 0.5, 0.1875, 0.5, 0.125, 0.5, 0.125, 0.5, 0.1875, 0.5, 0.9375, 0.5, 0.875, 0.5, 0.875, 0.5, 0.9375, 0.5, 0.625, 0.5, 0.5625, 0.5, 0.5625, 0.5, 0.625, 0.5, 0.3125, 0.5, 0.25, 0.5, 0.25, 0.5, 0.3125, 0.5, 0.25, 0.5, 0.1875, 0.5, 0.1875, 0.5, 0.25, 0.5, 0.875, 0.5, 0.8125, 0.5, 0.8125, 0.5, 0.875, 0.5, 0.375, 0.5, 0.3125, 0.5, 0.3125, 0.5, 0.375, 0.5, 0.8125, 0.5, 0.75, 0.5, 0.75, 0.5, 0.8125, 0.5, 0.3125, 0.5, 0.25, 0.5, 0.25, 0.5, 0.3125, 0.5, 0.75, 0.5, 0.6875, 0.5, 0.6875, 0.5, 0.75, 0.5, 0.25, 0.5, 0.1875, 0.5, 0.1875, 0.5, 0.25, 0.5, 0.6875, 0.5, 0.625, 0.5, 0.625, 0.5, 0.6875, 0.5, 0.1875, 0.5, 0.125, 0.5, 0.125, 0.5, 0.1875, 0.5, 0.625, 0.5, 0.5625, 0.5, 0.5625, 0.5, 0.625, 0.5, 0.125, 0.5, 0.0625, 0.5, 0.0625, 0.5, 0.125, 0.5, 0.5625, 0.5, 0.5, 0.5, 0.5, 0.5, 0.5625, 0.5, 1.0, 0.5, 0.9375, 0.5, 0.9375, 0.5, 1.0, 0.5, 0.0625, 0.5, 0.0, 0.5, 0.0, 0.5, 0.0625, 0.5, 0.5, 0.5, 0.4375, 0.5, 0.4375, 0.5, 0.5, 0.5, 0.9375, 0.5, 0.875, 0.5, 0.875, 0.5, 0.9375, 0.5, 0.875, 0.5, 0.8125, 0.5, 0.8125, 0.5, 0.875, 0.5, 0.6875, 0.5, 0.625, 0.5, 0.625, 0.5, 0.6875, 0.5, 0.1875, 0.5, 0.125, 0.5, 0.125, 0.5, 0.1875, 0.5, 0.625, 0.5, 0.5625, 0.5, 0.5625, 0.5, 0.625, 0.5, 0.125, 0.5, 0.0625, 0.5, 0.0625, 0.5, 0.125, 0.5, 0.5625, 0.5, 0.5, 0.5, 0.5, 0.5, 0.5625, 0.5, 1.0, 0.5, 0.9375, 0.5, 0.9375, 0.5, 1.0, 0.5, 0.0625, 0.5, 0.0, 0.5, 0.0, 0.5, 0.0625, 0.5, 0.5, 0.5, 0.4375, 0.5, 0.4375, 0.5, 0.5, 0.5, 0.9375, 0.5, 0.875, 0.5, 0.875, 0.5, 0.9375, 0.5, 0.4375, 0.5, 0.375, 0.5, 0.375, 0.5, 0.4375, 0.5, 0.875, 0.5, 0.8125, 0.5, 0.8125, 0.5, 0.875, 0.5, 0.375, 0.5, 0.3125, 0.5, 0.3125, 0.5, 0.375, 0.5, 0.8125, 0.5, 0.75, 0.5, 0.75, 0.5, 0.8125, 0.5, 0.3125, 0.5, 0.25, 0.5, 0.25, 0.5, 0.3125, 0.5, 0.75, 0.5, 0.6875, 0.5, 0.6875, 0.5, 0.75, 0.5, 0.5625, 0.5, 0.5, 0.5, 0.5, 0.5, 0.5625, 0.5, 0.375, 0.5, 0.3125, 0.5, 0.3125, 0.5, 0.375, 0.5, 0.8125, 0.5, 0.75, 0.5, 0.75, 0.5, 0.8125, 0.5, 0.3125, 0.5, 0.25, 0.5, 0.25, 0.5, 0.3125, 0.5, 0.75, 0.5, 0.6875, 0.5, 0.6875, 0.5, 0.75, 0.5, 0.25, 0.5, 0.1875, 0.5, 0.1875, 0.5, 0.25, 0.5, 0.6875, 0.5, 0.625, 0.5, 0.625, 0.5, 0.6875, 0.5, 0.1875, 0.5, 0.125, 0.5, 0.125, 0.5, 0.1875, 0.5, 0.625, 0.5, 0.5625, 0.5, 0.5625, 0.5, 0.625, 0.5, 0.125, 0.5, 0.0625, 0.5, 0.0625, 0.5, 0.125, 0.5, 0.5625, 0.5, 0.5, 0.5, 0.5, 0.5, 0.5625, 0.5, 1.0, 0.5, 0.9375, 0.5, 0.9375, 0.5, 1.0, 0.5, 0.0625, 0.5, 0.0, 0.5, 0.0, 0.5, 0.0625, 0.5, 0.5, 0.5, 0.4375, 0.5, 0.4375, 0.5, 0.5, 0.5, 0.9375, 0.5, 0.875, 0.5, 0.875, 0.5, 0.9375, 0.5, 0.4375, 0.5, 0.375, 0.5, 0.375, 0.5, 0.4375, 0.5, 0.75, 0.49, 0.7471, 0.455, 0.6686, 0.4394, 0.6021, 0.395, 0.5577, 0.3285, 0.5421, 0.25, 0.5577, 0.1715, 0.6021, 0.105, 0.6686, 0.0606, 0.7471, 0.045, 0.75, 0.01, 0.6582, 0.02827, 0.5803, 0.08029, 0.5283, 0.1582, 0.51, 0.25, 0.5283, 0.3418, 0.5803, 0.4197, 0.6582, 0.4717, 1.0, 0.5, 0.9375, 0.5, 0.9375, 0.5, 1.0, 0.5, 0.0625, 0.5, 0.0, 0.5, 0.0, 0.5, 0.0625, 0.5, 0.5, 0.5, 0.4375, 0.5, 0.4375, 0.5, 0.5, 0.5, 0.9375, 0.5, 0.875, 0.5, 0.875, 0.5, 0.9375, 0.5, 0.4375, 0.5, 0.375, 0.5, 0.375, 0.5, 0.4375, 0.5, 0.875, 0.5, 0.8125, 0.5, 0.8125, 0.5, 0.875, 0.5, 0.375, 0.5, 0.3125, 0.5, 0.3125, 0.5, 0.375, 0.5, 0.8125, 0.5, 0.75, 0.5, 0.75, 0.5, 0.8125, 0.5, 0.3125, 0.5, 0.25, 0.5, 0.25, 0.5, 0.3125, 0.5, 0.75, 0.5, 0.6875, 0.5, 0.6875, 0.5, 0.75, 0.5, 0.25, 0.5, 0.1875, 0.5, 0.1875, 0.5, 0.25, 0.5, 0.6875, 0.5, 0.625, 0.5, 0.625, 0.5, 0.6875, 0.5, 0.1875, 0.5, 0.125, 0.5, 0.125, 0.5, 0.1875, 0.5, 0.625, 0.5, 0.5625, 0.5, 0.5625, 0.5, 0.625, 0.5, 0.125, 0.5, 0.0625, 0.5, 0.0625, 0.5, 0.125, 0.5, 0.0625, 0.5, 0.0625, 0.5, 0.0, 0.5, 0.0, 0.5, 0.1875, 0.5, 0.1875, 0.5, 0.125, 0.5, 0.125, 0.5, 0.9375, 0.5, 0.9375, 0.5, 0.875, 0.5, 0.875, 0.5, 0.125, 0.5, 0.125, 0.5, 0.0625, 0.5, 0.0625, 0.5, 0.25, 0.5, 0.25, 0.5, 0.1875, 0.5, 0.1875, 0.5, 0.8125, 0.5, 0.8125, 0.5, 0.75, 0.5, 0.75, 0.5, 0.625, 0.5, 0.625, 0.5, 0.5625, 0.5, 0.5625, 0.5, 0.3125, 0.5, 0.3125, 0.5, 0.25, 0.5, 0.25, 0.5, 0.6875, 0.5, 0.6875, 0.5, 0.625, 0.5, 0.625, 0.5, 0.375, 0.5, 0.375, 0.5, 0.3125, 0.5, 0.3125, 0.5, 0.4375, 0.5, 0.4375, 0.5, 0.375, 0.5, 0.375, 0.5, 0.875, 0.5, 0.875, 0.5, 0.8125, 0.5, 0.8125, 0.5, 0.5625, 0.5, 0.5625, 0.5, 0.5, 0.5, 0.5, 0.5, 0.75, 0.01, 0.7471, 0.045, 0.8255, 0.0606, 0.892, 0.105, 0.9365, 0.1715, 0.9521, 0.25, 0.9365, 0.3285, 0.892, 0.395, 0.8255, 0.4394, 0.7471, 0.455, 0.75, 0.49, 0.8418, 0.4717, 0.9197, 0.4197, 0.9717, 0.3418, 0.99, 0.25, 0.9717, 0.1582, 0.9197, 0.08029, 0.8418, 0.02827, 0.75, 0.5, 0.75, 0.5, 0.6875, 0.5, 0.6875, 0.5, 0.5, 0.5, 0.5, 0.5, 0.4375, 0.5, 0.4375, 0.5, 1.0, 0.5, 1.0, 0.5, 0.9375, 0.5, 0.9375, 0.5, 0.5625, 0.6569, 0.5625, 1.0, 0.625, 1.0, 0.625, 0.6569, 0.625, 0.6569, 0.625, 1.0, 0.6875, 1.0, 0.6875, 0.6569, 0.8125, 0.6569, 0.8125, 1.0, 0.875, 1.0, 0.875, 0.6569, 0.5, 0.6569, 0.5, 1.0, 0.5625, 1.0, 0.5625, 0.6569, 0.75, 0.6569, 0.75, 1.0, 0.8125, 1.0, 0.8125, 0.6569, 0.4375, 0.6569, 0.4375, 1.0, 0.5, 1.0, 0.5, 0.6569, 0.3125, 0.6569, 0.3125, 1.0, 0.375, 1.0, 0.375, 0.6569, 0.375, 0.6569, 0.375, 1.0, 0.4375, 1.0, 0.4375, 0.6569, 0.0625, 0.6569, 0.0625, 1.0, 0.125, 1.0, 0.125, 0.6569, 0.49, 0.25, 0.4663, 0.25, 0.4507, 0.1715, 0.4063, 0.105, 0.3344, 0.0606, 0.2559, 0.045, 0.1775, 0.0606, 0.111, 0.105, 0.06654, 0.1715, 0.05093, 0.25, 0.01, 0.25, 0.02827, 0.1582, 0.08029, 0.08029, 0.1582, 0.02827, 0.25, 0.01, 0.3418, 0.02827, 0.4197, 0.08029, 0.4717, 0.1582, 0.25, 0.6569, 0.25, 1.0, 0.3125, 1.0, 0.3125, 0.6569, 0.9375, 0.6569, 0.9375, 1.0, 1.0, 1.0, 1.0, 0.6569, 0.0, 0.6569, 0.0, 1.0, 0.0625, 1.0, 0.0625, 0.6569, 0.125, 0.6569, 0.125, 1.0, 0.1875, 1.0, 0.1875, 0.6569, 0.1875, 0.6569, 0.1875, 1.0, 0.25, 1.0, 0.25, 0.6569, 0.875, 0.6569, 0.875, 1.0, 0.9375, 1.0, 0.9375, 0.6569, 0.6875, 0.6569, 0.6875, 1.0, 0.75, 1.0, 0.75, 0.6569])
me_cylinder_003.materials.append(mat_material)
me_cylinder_003.use_remesh_fix_poles = True
me_cylinder_003.use_remesh_preserve_attributes = False
me_cylinder_003.use_mirror_vertex_groups = False
me_cylinder_003.update()
me_cylinder_004 = bpy.data.meshes.new('Cylinder.004')
me_cylinder_004.from_pydata([(0.0, 1.0, -1.0), (0.0, 1.0, 1.0), (0.7071, 0.7071, -1.0), (0.7071, 0.7071, 1.0), (1.0, -4.371e-08, -1.0), (1.0, -4.371e-08, 1.0), (0.7071, -0.7071, -1.0), (0.7071, -0.7071, 1.0), (-8.742e-08, -1.0, -1.0), (-8.742e-08, -1.0, 1.0), (-0.7071, -0.7071, -1.0), (-0.7071, -0.7071, 1.0), (-1.0, 1.192e-08, -1.0), (-1.0, 1.192e-08, 1.0), (-0.7071, 0.7071, -1.0), (-0.7071, 0.7071, 1.0), (0.7071, 0.7071, 1.0), (0.0, 1.0, 1.0), (1.0, -4.371e-08, 1.0), (0.7071, -0.7071, 1.0), (-8.742e-08, -1.0, 1.0), (-0.7071, -0.7071, 1.0), (-1.0, 1.192e-08, 1.0), (-0.7071, 0.7071, 1.0), (0.4243, 0.4243, 1.0), (0.0, 0.6, 1.0), (0.6, 3.552e-07, 1.0), (0.4243, -0.4243, 1.0), (-5.245e-08, -0.6, 1.0), (-0.4243, -0.4243, 1.0), (-0.6, 3.886e-07, 1.0), (-0.4243, 0.4243, 1.0), (0.4243, 0.4243, 2.426), (0.0, 0.6, 2.426), (0.6, 3.552e-07, 2.426), (0.4243, -0.4243, 2.426), (-5.245e-08, -0.6, 2.426), (-0.4243, -0.4243, 2.426), (-0.6, 3.886e-07, 2.426), (-0.4243, 0.4243, 2.426), (0.0, 0.6, -1.0), (0.4243, 0.4243, -1.0), (0.6, 3.552e-07, -1.0), (0.4243, -0.4243, -1.0), (-5.245e-08, -0.6, -1.0), (-0.4243, -0.4243, -1.0), (-0.6, 3.886e-07, -1.0), (-0.4243, 0.4243, -1.0), (5.17e-10, 0.6, -2.21), (0.4243, 0.4243, -2.21), (0.6, 3.552e-07, -2.21), (0.4243, -0.4243, -2.21), (-5.194e-08, -0.6, -2.21), (-0.4243, -0.4243, -2.21), (-0.6, 3.886e-07, -2.21), (-0.4243, 0.4243, -2.21)], [], [(0, 1, 3, 2), (2, 3, 5, 4), (4, 5, 7, 6), (6, 7, 9, 8), (8, 9, 11, 10), (10, 11, 13, 12), (15, 13, 22, 23), (12, 13, 15, 14), (14, 15, 1, 0), (4, 6, 43, 42), (17, 23, 31, 25), (5, 3, 16, 18), (11, 9, 20, 21), (1, 15, 23, 17), (3, 1, 17, 16), (7, 5, 18, 19), (13, 11, 21, 22), (9, 7, 19, 20), (27, 26, 34, 35), (22, 21, 29, 30), (20, 19, 27, 28), (18, 16, 24, 26), (23, 22, 30, 31), (21, 20, 28, 29), (19, 18, 26, 27), (16, 17, 25, 24), (32, 33, 39, 38, 37, 36, 35, 34), (24, 25, 33, 32), (25, 31, 39, 33), (30, 29, 37, 38), (28, 27, 35, 36), (26, 24, 32, 34), (31, 30, 38, 39), (29, 28, 36, 37), (43, 44, 52, 51), (10, 12, 46, 45), (6, 8, 44, 43), (12, 14, 47, 46), (2, 4, 42, 41), (8, 10, 45, 44), (14, 0, 40, 47), (0, 2, 41, 40), (48, 49, 50, 51, 52, 53, 54, 55), (41, 42, 50, 49), (46, 47, 55, 54), (44, 45, 53, 52), (42, 43, 51, 50), (40, 41, 49, 48), (47, 40, 48, 55), (45, 46, 54, 53)])
_uv = me_cylinder_004.uv_layers.new(name='UVMap')
_uv.uv.foreach_set('vector', [1.0, 0.5, 1.0, 1.0, 0.875, 1.0, 0.875, 0.5, 0.875, 0.5, 0.875, 1.0, 0.75, 1.0, 0.75, 0.5, 0.75, 0.5, 0.75, 1.0, 0.625, 1.0, 0.625, 0.5, 0.625, 0.5, 0.625, 1.0, 0.5, 1.0, 0.5, 0.5, 0.5, 0.5, 0.5, 1.0, 0.375, 1.0, 0.375, 0.5, 0.375, 0.5, 0.375, 1.0, 0.25, 1.0, 0.25, 0.5, 0.125, 1.0, 0.25, 1.0, 0.25, 1.0, 0.125, 1.0, 0.25, 0.5, 0.25, 1.0, 0.125, 1.0, 0.125, 0.5, 0.125, 0.5, 0.125, 1.0, 0.0, 1.0, 0.0, 0.5, 0.75, 0.5, 0.625, 0.5, 0.625, 0.5, 0.75, 0.5, 0.0, 1.0, 0.125, 1.0, 0.125, 1.0, 0.0, 1.0, 0.75, 1.0, 0.875, 1.0, 0.875, 1.0, 0.75, 1.0, 0.375, 1.0, 0.5, 1.0, 0.5, 1.0, 0.375, 1.0, 0.0, 1.0, 0.125, 1.0, 0.125, 1.0, 0.0, 1.0, 0.875, 1.0, 1.0, 1.0, 1.0, 1.0, 0.875, 1.0, 0.625, 1.0, 0.75, 1.0, 0.75, 1.0, 0.625, 1.0, 0.25, 1.0, 0.375, 1.0, 0.375, 1.0, 0.25, 1.0, 0.5, 1.0, 0.625, 1.0, 0.625, 1.0, 0.5, 1.0, 0.625, 1.0, 0.75, 1.0, 0.75, 1.0, 0.625, 1.0, 0.25, 1.0, 0.375, 1.0, 0.375, 1.0, 0.25, 1.0, 0.5, 1.0, 0.625, 1.0, 0.625, 1.0, 0.5, 1.0, 0.75, 1.0, 0.875, 1.0, 0.875, 1.0, 0.75, 1.0, 0.125, 1.0, 0.25, 1.0, 0.25, 1.0, 0.125, 1.0, 0.375, 1.0, 0.5, 1.0, 0.5, 1.0, 0.375, 1.0, 0.625, 1.0, 0.75, 1.0, 0.75, 1.0, 0.625, 1.0, 0.875, 1.0, 1.0, 1.0, 1.0, 1.0, 0.875, 1.0, 0.4197, 0.4197, 0.25, 0.49, 0.08029, 0.4197, 0.01, 0.25, 0.08029, 0.08029, 0.25, 0.01, 0.4197, 0.08029, 0.49, 0.25, 0.875, 1.0, 1.0, 1.0, 1.0, 1.0, 0.875, 1.0, 0.0, 1.0, 0.125, 1.0, 0.125, 1.0, 0.0, 1.0, 0.25, 1.0, 0.375, 1.0, 0.375, 1.0, 0.25, 1.0, 0.5, 1.0, 0.625, 1.0, 0.625, 1.0, 0.5, 1.0, 0.75, 1.0, 0.875, 1.0, 0.875, 1.0, 0.75, 1.0, 0.125, 1.0, 0.25, 1.0, 0.25, 1.0, 0.125, 1.0, 0.375, 1.0, 0.5, 1.0, 0.5, 1.0, 0.375, 1.0, 0.625, 0.5, 0.5, 0.5, 0.5, 0.5, 0.625, 0.5, 0.375, 0.5, 0.25, 0.5, 0.25, 0.5, 0.375, 0.5, 0.625, 0.5, 0.5, 0.5, 0.5, 0.5, 0.625, 0.5, 0.25, 0.5, 0.125, 0.5, 0.125, 0.5, 0.25, 0.5, 0.875, 0.5, 0.75, 0.5, 0.75, 0.5, 0.875, 0.5, 0.5, 0.5, 0.375, 0.5, 0.375, 0.5, 0.5, 0.5, 0.125, 0.5, 0.0, 0.5, 0.0, 0.5, 0.125, 0.5, 1.0, 0.5, 0.875, 0.5, 0.875, 0.5, 1.0, 0.5, 0.75, 0.49, 0.9197, 0.4197, 0.99, 0.25, 0.9197, 0.08029, 0.75, 0.01, 0.5803, 0.08029, 0.51, 0.25, 0.5803, 0.4197, 0.875, 0.5, 0.75, 0.5, 0.75, 0.5, 0.875, 0.5, 0.25, 0.5, 0.125, 0.5, 0.125, 0.5, 0.25, 0.5, 0.5, 0.5, 0.375, 0.5, 0.375, 0.5, 0.5, 0.5, 0.75, 0.5, 0.625, 0.5, 0.625, 0.5, 0.75, 0.5, 1.0, 0.5, 0.875, 0.5, 0.875, 0.5, 1.0, 0.5, 0.125, 0.5, 0.0, 0.5, 0.0, 0.5, 0.125, 0.5, 0.375, 0.5, 0.25, 0.5, 0.25, 0.5, 0.375, 0.5])
me_cylinder_004.materials.append(mat_material_002)
me_cylinder_004.use_remesh_fix_poles = True
me_cylinder_004.use_remesh_preserve_attributes = False
me_cylinder_004.use_mirror_vertex_groups = False
me_cylinder_004.update()
me_cylinder_006 = bpy.data.meshes.new('Cylinder.006')
me_cylinder_006.from_pydata([(0.0, 1.0, -1.0), (0.0, 1.0, 1.0), (0.3827, 0.9239, -1.0), (0.3827, 0.9239, 1.0), (0.7071, 0.7071, -1.0), (0.7071, 0.7071, 1.0), (0.9239, 0.3827, -1.0), (0.9239, 0.3827, 1.0), (1.0, -4.371e-08, -1.0), (1.0, -4.371e-08, 1.0), (0.9239, -0.3827, -1.0), (0.9239, -0.3827, 1.0), (0.7071, -0.7071, -1.0), (0.7071, -0.7071, 1.0), (0.3827, -0.9239, -1.0), (0.3827, -0.9239, 1.0), (1.51e-07, -1.0, -1.0), (1.51e-07, -1.0, 1.0), (-0.3827, -0.9239, -1.0), (-0.3827, -0.9239, 1.0), (-0.7071, -0.7071, -1.0), (-0.7071, -0.7071, 1.0), (-0.9239, -0.3827, -1.0), (-0.9239, -0.3827, 1.0), (-1.0, 1.192e-08, -1.0), (-1.0, 1.192e-08, 1.0), (-0.9239, 0.3827, -1.0), (-0.9239, 0.3827, 1.0), (-0.7071, 0.7071, -1.0), (-0.7071, 0.7071, 1.0), (-0.3827, 0.9239, -1.0), (-0.3827, 0.9239, 1.0), (1.905e-08, 0.7708, -0.0876), (0.295, 0.7122, -0.0876), (0.5451, 0.5451, -0.0876), (0.7122, 0.295, -0.0876), (0.7708, -3.369e-08, -0.0876), (0.7122, -0.295, -0.0876), (0.5451, -0.5451, -0.0876), (0.295, -0.7122, -0.0876), (1.354e-07, -0.7708, -0.0876), (-0.295, -0.7122, -0.0876), (-0.5451, -0.5451, -0.0876), (-0.7122, -0.295, -0.0876), (-0.7708, 9.192e-09, -0.0876), (-0.7122, 0.295, -0.0876), (-0.5451, 0.5451, -0.0876), (-0.295, 0.7122, -0.0876), (1.852e-08, 0.7777, 0.1563), (0.2976, 0.7185, 0.1563), (0.5499, 0.5499, 0.1563), (0.7185, 0.2976, 0.1563), (0.7777, -3.399e-08, 0.1563), (0.7185, -0.2976, 0.1563), (0.5499, -0.5499, 0.1563), (0.2976, -0.7185, 0.1563), (1.36e-07, -0.7777, 0.1563), (-0.2976, -0.7185, 0.1563), (-0.5499, -0.5499, 0.1563), (-0.7185, -0.2976, 0.1563), (-0.7777, 9.274e-09, 0.1563), (-0.7185, 0.2976, 0.1563), (-0.5499, 0.5499, 0.1563), (-0.2976, 0.7185, 0.1563), (9.41e-09, 0.8798, 0.2005), (0.3367, 0.8128, 0.2005), (0.6221, 0.6221, 0.2005), (0.8128, 0.3367, 0.2005), (0.8798, -3.846e-08, 0.2005), (0.8128, -0.3367, 0.2005), (0.6221, -0.6221, 0.2005), (0.3367, -0.8128, 0.2005), (1.423e-07, -0.8798, 0.2005), (-0.3367, -0.8128, 0.2005), (-0.6221, -0.6221, 0.2005), (-0.8128, -0.3367, 0.2005), (-0.8798, 1.049e-08, 0.2005), (-0.8128, 0.3367, 0.2005), (-0.6221, 0.6221, 0.2005), (-0.3367, 0.8128, 0.2005), (0.3337, 0.8056, -0.1312), (0.6166, 0.6166, -0.1312), (0.8056, 0.3337, -0.1312), (0.872, -3.812e-08, -0.1312), (0.8056, -0.3337, -0.1312), (0.6166, -0.6166, -0.1312), (0.3337, -0.8056, -0.1312), (1.417e-07, -0.872, -0.1312), (-0.3337, -0.8056, -0.1312), (-0.6166, -0.6166, -0.1312), (-0.8056, -0.3337, -0.1312), (-0.872, 1.04e-08, -0.1312), (-0.8056, 0.3337, -0.1312), (-0.6166, 0.6166, -0.1312), (-0.3337, 0.8056, -0.1312), (1.002e-08, 0.872, -0.1312), (0.2383, 0.5753, 1.414), (2.051e-08, 0.6228, 1.414), (0.4404, 0.4404, 1.414), (0.5753, 0.2383, 1.414), (0.6228, -3.054e-08, 1.414), (0.5753, -0.2383, 1.414), (0.4404, -0.4404, 1.414), (0.2383, -0.5753, 1.414), (1.145e-07, -0.6228, 1.414), (-0.2383, -0.5753, 1.414), (-0.4404, -0.4404, 1.414), (-0.5753, -0.2383, 1.414), (-0.6228, 4.11e-09, 1.414), (-0.5753, 0.2383, 1.414), (-0.4404, 0.4404, 1.414), (-0.2383, 0.5753, 1.414), (2.171e-08, 0.646, -1.504), (0.2472, 0.5968, -1.504), (0.4568, 0.4568, -1.504), (0.5968, 0.2472, -1.504), (0.646, -2.619e-08, -1.504), (0.5968, -0.2472, -1.504), (0.4568, -0.4568, -1.504), (0.2472, -0.5968, -1.504), (1.193e-07, -0.646, -1.504), (-0.2472, -0.5968, -1.504), (-0.4568, -0.4568, -1.504), (-0.5968, -0.2472, -1.504), (-0.646, 9.746e-09, -1.504), (-0.5968, 0.2472, -1.504), (-0.4568, 0.4568, -1.504), (-0.2472, 0.5968, -1.504), (-1.483e-08, -0.1696, 1.414), (-1.483e-08, -0.1696, -1.504), (0.1199, -0.1199, 1.414), (0.1199, -0.1199, -1.504), (0.1199, 0.1199, 1.414), (0.1199, 0.1199, -1.504), (0.0, 0.1696, 1.414), (0.0, 0.1696, -1.504), (-0.1199, -0.1199, 1.414), (-0.1199, -0.1199, -1.504), (-0.1199, 0.1199, 1.414), (-0.1199, 0.1199, -1.504), (-0.1696, 2.022e-09, 1.414), (-0.1696, 2.022e-09, -1.504), (0.1696, -7.413e-09, 1.414), (0.1696, -7.413e-09, -1.504)], [], [(64, 1, 3, 65), (65, 3, 5, 66), (66, 5, 7, 67), (67, 7, 9, 68), (68, 9, 11, 69), (69, 11, 13, 70), (70, 13, 15, 71), (71, 15, 17, 72), (72, 17, 19, 73), (73, 19, 21, 74), (74, 21, 23, 75), (75, 23, 25, 76), (76, 25, 27, 77), (77, 27, 29, 78), (7, 5, 98, 99), (78, 29, 31, 79), (79, 31, 1, 64), (14, 16, 120, 119), (94, 47, 32, 95), (93, 46, 47, 94), (92, 45, 46, 93), (91, 44, 45, 92), (90, 43, 44, 91), (89, 42, 43, 90), (88, 41, 42, 89), (87, 40, 41, 88), (86, 39, 40, 87), (85, 38, 39, 86), (84, 37, 38, 85), (83, 36, 37, 84), (82, 35, 36, 83), (81, 34, 35, 82), (80, 33, 34, 81), (95, 32, 33, 80), (47, 63, 48, 32), (46, 62, 63, 47), (45, 61, 62, 46), (44, 60, 61, 45), (43, 59, 60, 44), (42, 58, 59, 43), (41, 57, 58, 42), (40, 56, 57, 41), (39, 55, 56, 40), (38, 54, 55, 39), (37, 53, 54, 38), (36, 52, 53, 37), (35, 51, 52, 36), (34, 50, 51, 35), (33, 49, 50, 34), (32, 48, 49, 33), (63, 79, 64, 48), (62, 78, 79, 63), (61, 77, 78, 62), (60, 76, 77, 61), (59, 75, 76, 60), (58, 74, 75, 59), (57, 73, 74, 58), (56, 72, 73, 57), (55, 71, 72, 56), (54, 70, 71, 55), (53, 69, 70, 54), (52, 68, 69, 53), (51, 67, 68, 52), (50, 66, 67, 51), (49, 65, 66, 50), (48, 64, 65, 49), (0, 95, 80, 2), (2, 80, 81, 4), (4, 81, 82, 6), (6, 82, 83, 8), (8, 83, 84, 10), (10, 84, 85, 12), (12, 85, 86, 14), (14, 86, 87, 16), (16, 87, 88, 18), (18, 88, 89, 20), (20, 89, 90, 22), (22, 90, 91, 24), (24, 91, 92, 26), (26, 92, 93, 28), (28, 93, 94, 30), (30, 94, 95, 0), (96, 97, 111, 110, 109, 108, 140, 138, 134, 132, 142, 100, 99, 98), (17, 15, 103, 104), (3, 1, 97, 96), (27, 25, 108, 109), (13, 11, 101, 102), (23, 21, 106, 107), (1, 31, 111, 97), (9, 7, 99, 100), (19, 17, 104, 105), (29, 27, 109, 110), (5, 3, 96, 98), (15, 13, 102, 103), (25, 23, 107, 108), (11, 9, 100, 101), (21, 19, 105, 106), (31, 29, 110, 111), (112, 113, 114, 115, 116, 143, 133, 135, 139, 141, 124, 125, 126, 127), (0, 2, 113, 112), (24, 26, 125, 124), (10, 12, 118, 117), (20, 22, 123, 122), (30, 0, 112, 127), (6, 8, 116, 115), (16, 18, 121, 120), (26, 28, 126, 125), (2, 4, 114, 113), (12, 14, 119, 118), (22, 24, 124, 123), (8, 10, 117, 116), (18, 20, 122, 121), (28, 30, 127, 126), (4, 6, 115, 114), (139, 138, 140, 141), (143, 142, 132, 133), (141, 140, 136, 137), (131, 130, 142, 143), (124, 141, 137, 129, 131, 143, 116, 117, 118, 119, 120, 121, 122, 123), (129, 128, 130, 131), (135, 134, 138, 139), (100, 142, 130, 128, 136, 140, 108, 107, 106, 105, 104, 103, 102, 101), (133, 132, 134, 135), (137, 136, 128, 129)])
_uv = me_cylinder_006.uv_layers.new(name='UVMap')
_uv.uv.foreach_set('vector', [1.0, 0.7579, 1.0, 1.0, 0.9375, 1.0, 0.9375, 0.7579, 0.9375, 0.7579, 0.9375, 1.0, 0.875, 1.0, 0.875, 0.7579, 0.875, 0.7579, 0.875, 1.0, 0.8125, 1.0, 0.8125, 0.7579, 0.8125, 0.7579, 0.8125, 1.0, 0.75, 1.0, 0.75, 0.7579, 0.75, 0.7579, 0.75, 1.0, 0.6875, 1.0, 0.6875, 0.7579, 0.6875, 0.7579, 0.6875, 1.0, 0.625, 1.0, 0.625, 0.7579, 0.625, 0.7579, 0.625, 1.0, 0.5625, 1.0, 0.5625, 0.7579, 0.5625, 0.7579, 0.5625, 1.0, 0.5, 1.0, 0.5, 0.7579, 0.5, 0.7579, 0.5, 1.0, 0.4375, 1.0, 0.4375, 0.7579, 0.4375, 0.7579, 0.4375, 1.0, 0.375, 1.0, 0.375, 0.7579, 0.375, 0.7579, 0.375, 1.0, 0.3125, 1.0, 0.3125, 0.7579, 0.3125, 0.7579, 0.3125, 1.0, 0.25, 1.0, 0.25, 0.7579, 0.25, 0.7579, 0.25, 1.0, 0.1875, 1.0, 0.1875, 0.7579, 0.1875, 0.7579, 0.1875, 1.0, 0.125, 1.0, 0.125, 0.7579, 0.8125, 1.0, 0.875, 1.0, 0.875, 1.0, 0.8125, 1.0, 0.125, 0.7579, 0.125, 1.0, 0.0625, 1.0, 0.0625, 0.7579, 0.0625, 0.7579, 0.0625, 1.0, 0.0, 1.0, 0.0, 0.7579, 0.5625, 0.5, 0.5, 0.5, 0.5, 0.5, 0.5625, 0.5, 0.0625, 0.7164, 0.0625, 0.725, 0.0, 0.725, 0.0, 0.7164, 0.125, 0.7164, 0.125, 0.725, 0.0625, 0.725, 0.0625, 0.7164, 0.1875, 0.7164, 0.1875, 0.725, 0.125, 0.725, 0.125, 0.7164, 0.25, 0.7164, 0.25, 0.725, 0.1875, 0.725, 0.1875, 0.7164, 0.3125, 0.7164, 0.3125, 0.725, 0.25, 0.725, 0.25, 0.7164, 0.375, 0.7164, 0.375, 0.725, 0.3125, 0.725, 0.3125, 0.7164, 0.4375, 0.7164, 0.4375, 0.725, 0.375, 0.725, 0.375, 0.7164, 0.5, 0.7164, 0.5, 0.725, 0.4375, 0.725, 0.4375, 0.7164, 0.5625, 0.7164, 0.5625, 0.725, 0.5, 0.725, 0.5, 0.7164, 0.625, 0.7164, 0.625, 0.725, 0.5625, 0.725, 0.5625, 0.7164, 0.6875, 0.7164, 0.6875, 0.725, 0.625, 0.725, 0.625, 0.7164, 0.75, 0.7164, 0.75, 0.725, 0.6875, 0.725, 0.6875, 0.7164, 0.8125, 0.7164, 0.8125, 0.725, 0.75, 0.725, 0.75, 0.7164, 0.875, 0.7164, 0.875, 0.725, 0.8125, 0.725, 0.8125, 0.7164, 0.9375, 0.7164, 0.9375, 0.725, 0.875, 0.725, 0.875, 0.7164, 1.0, 0.7164, 1.0, 0.725, 0.9375, 0.725, 0.9375, 0.7164, 0.0625, 0.725, 0.0625, 0.7474, 0.0, 0.7474, 0.0, 0.725, 0.125, 0.725, 0.125, 0.7474, 0.0625, 0.7474, 0.0625, 0.725, 0.1875, 0.725, 0.1875, 0.7474, 0.125, 0.7474, 0.125, 0.725, 0.25, 0.725, 0.25, 0.7474, 0.1875, 0.7474, 0.1875, 0.725, 0.3125, 0.725, 0.3125, 0.7474, 0.25, 0.7474, 0.25, 0.725, 0.375, 0.725, 0.375, 0.7474, 0.3125, 0.7474, 0.3125, 0.725, 0.4375, 0.725, 0.4375, 0.7474, 0.375, 0.7474, 0.375, 0.725, 0.5, 0.725, 0.5, 0.7474, 0.4375, 0.7474, 0.4375, 0.725, 0.5625, 0.725, 0.5625, 0.7474, 0.5, 0.7474, 0.5, 0.725, 0.625, 0.725, 0.625, 0.7474, 0.5625, 0.7474, 0.5625, 0.725, 0.6875, 0.725, 0.6875, 0.7474, 0.625, 0.7474, 0.625, 0.725, 0.75, 0.725, 0.75, 0.7474, 0.6875, 0.7474, 0.6875, 0.725, 0.8125, 0.725, 0.8125, 0.7474, 0.75, 0.7474, 0.75, 0.725, 0.875, 0.725, 0.875, 0.7474, 0.8125, 0.7474, 0.8125, 0.725, 0.9375, 0.725, 0.9375, 0.7474, 0.875, 0.7474, 0.875, 0.725, 1.0, 0.725, 1.0, 0.7474, 0.9375, 0.7474, 0.9375, 0.725, 0.0625, 0.7474, 0.0625, 0.7579, 0.0, 0.7579, 0.0, 0.7474, 0.125, 0.7474, 0.125, 0.7579, 0.0625, 0.7579, 0.0625, 0.7474, 0.1875, 0.7474, 0.1875, 0.7579, 0.125, 0.7579, 0.125, 0.7474, 0.25, 0.7474, 0.25, 0.7579, 0.1875, 0.7579, 0.1875, 0.7474, 0.3125, 0.7474, 0.3125, 0.7579, 0.25, 0.7579, 0.25, 0.7474, 0.375, 0.7474, 0.375, 0.7579, 0.3125, 0.7579, 0.3125, 0.7474, 0.4375, 0.7474, 0.4375, 0.7579, 0.375, 0.7579, 0.375, 0.7474, 0.5, 0.7474, 0.5, 0.7579, 0.4375, 0.7579, 0.4375, 0.7474, 0.5625, 0.7474, 0.5625, 0.7579, 0.5, 0.7579, 0.5, 0.7474, 0.625, 0.7474, 0.625, 0.7579, 0.5625, 0.7579, 0.5625, 0.7474, 0.6875, 0.7474, 0.6875, 0.7579, 0.625, 0.7579, 0.625, 0.7474, 0.75, 0.7474, 0.75, 0.7579, 0.6875, 0.7579, 0.6875, 0.7474, 0.8125, 0.7474, 0.8125, 0.7579, 0.75, 0.7579, 0.75, 0.7474, 0.875, 0.7474, 0.875, 0.7579, 0.8125, 0.7579, 0.8125, 0.7474, 0.9375, 0.7474, 0.9375, 0.7579, 0.875, 0.7579, 0.875, 0.7474, 1.0, 0.7474, 1.0, 0.7579, 0.9375, 0.7579, 0.9375, 0.7474, 1.0, 0.5, 1.0, 0.7164, 0.9375, 0.7164, 0.9375, 0.5, 0.9375, 0.5, 0.9375, 0.7164, 0.875, 0.7164, 0.875, 0.5, 0.875, 0.5, 0.875, 0.7164, 0.8125, 0.7164, 0.8125, 0.5, 0.8125, 0.5, 0.8125, 0.7164, 0.75, 0.7164, 0.75, 0.5, 0.75, 0.5, 0.75, 0.7164, 0.6875, 0.7164, 0.6875, 0.5, 0.6875, 0.5, 0.6875, 0.7164, 0.625, 0.7164, 0.625, 0.5, 0.625, 0.5, 0.625, 0.7164, 0.5625, 0.7164, 0.5625, 0.5, 0.5625, 0.5, 0.5625, 0.7164, 0.5, 0.7164, 0.5, 0.5, 0.5, 0.5, 0.5, 0.7164, 0.4375, 0.7164, 0.4375, 0.5, 0.4375, 0.5, 0.4375, 0.7164, 0.375, 0.7164, 0.375, 0.5, 0.375, 0.5, 0.375, 0.7164, 0.3125, 0.7164, 0.3125, 0.5, 0.3125, 0.5, 0.3125, 0.7164, 0.25, 0.7164, 0.25, 0.5, 0.25, 0.5, 0.25, 0.7164, 0.1875, 0.7164, 0.1875, 0.5, 0.1875, 0.5, 0.1875, 0.7164, 0.125, 0.7164, 0.125, 0.5, 0.125, 0.5, 0.125, 0.7164, 0.0625, 0.7164, 0.0625, 0.5, 0.0625, 0.5, 0.0625, 0.7164, 0.0, 0.7164, 0.0, 0.5, 0.3418, 0.4717, 0.25, 0.49, 0.1582, 0.4717, 0.08029, 0.4197, 0.02827, 0.3418, 0.01, 0.25, 0.1846, 0.25, 0.2038, 0.2962, 0.25, 0.3154, 0.2962, 0.2962, 0.3154, 0.25, 0.49, 0.25, 0.4717, 0.3418, 0.4197, 0.4197, 0.5, 1.0, 0.5625, 1.0, 0.5625, 1.0, 0.5, 1.0, 0.9375, 1.0, 1.0, 1.0, 1.0, 1.0, 0.9375, 1.0, 0.1875, 1.0, 0.25, 1.0, 0.25, 1.0, 0.1875, 1.0, 0.625, 1.0, 0.6875, 1.0, 0.6875, 1.0, 0.625, 1.0, 0.3125, 1.0, 0.375, 1.0, 0.375, 1.0, 0.3125, 1.0, 0.0, 1.0, 0.0625, 1.0, 0.0625, 1.0, 0.0, 1.0, 0.75, 1.0, 0.8125, 1.0, 0.8125, 1.0, 0.75, 1.0, 0.4375, 1.0, 0.5, 1.0, 0.5, 1.0, 0.4375, 1.0, 0.125, 1.0, 0.1875, 1.0, 0.1875, 1.0, 0.125, 1.0, 0.875, 1.0, 0.9375, 1.0, 0.9375, 1.0, 0.875, 1.0, 0.5625, 1.0, 0.625, 1.0, 0.625, 1.0, 0.5625, 1.0, 0.25, 1.0, 0.3125, 1.0, 0.3125, 1.0, 0.25, 1.0, 0.6875, 1.0, 0.75, 1.0, 0.75, 1.0, 0.6875, 1.0, 0.375, 1.0, 0.4375, 1.0, 0.4375, 1.0, 0.375, 1.0, 0.0625, 1.0, 0.125, 1.0, 0.125, 1.0, 0.0625, 1.0, 0.75, 0.49, 0.8418, 0.4717, 0.9197, 0.4197, 0.9717, 0.3418, 0.99, 0.25, 0.813, 0.25, 0.7946, 0.2946, 0.75, 0.313, 0.7054, 0.2946, 0.687, 0.25, 0.51, 0.25, 0.5283, 0.3418, 0.5803, 0.4197, 0.6582, 0.4717, 1.0, 0.5, 0.9375, 0.5, 0.9375, 0.5, 1.0, 0.5, 0.25, 0.5, 0.1875, 0.5, 0.1875, 0.5, 0.25, 0.5, 0.6875, 0.5, 0.625, 0.5, 0.625, 0.5, 0.6875, 0.5, 0.375, 0.5, 0.3125, 0.5, 0.3125, 0.5, 0.375, 0.5, 0.0625, 0.5, 0.0, 0.5, 0.0, 0.5, 0.0625, 0.5, 0.8125, 0.5, 0.75, 0.5, 0.75, 0.5, 0.8125, 0.5, 0.5, 0.5, 0.4375, 0.5, 0.4375, 0.5, 0.5, 0.5, 0.1875, 0.5, 0.125, 0.5, 0.125, 0.5, 0.1875, 0.5, 0.9375, 0.5, 0.875, 0.5, 0.875, 0.5, 0.9375, 0.5, 0.625, 0.5, 0.5625, 0.5, 0.5625, 0.5, 0.625, 0.5, 0.3125, 0.5, 0.25, 0.5, 0.25, 0.5, 0.3125, 0.5, 0.75, 0.5, 0.6875, 0.5, 0.6875, 0.5, 0.75, 0.5, 0.4375, 0.5, 0.375, 0.5, 0.375, 0.5, 0.4375, 0.5, 0.125, 0.5, 0.0625, 0.5, 0.0625, 0.5, 0.125, 0.5, 0.875, 0.5, 0.8125, 0.5, 0.8125, 0.5, 0.875, 0.5, 0.125, 0.7442, 0.125, 0.7709, 0.25, 0.7709, 0.25, 0.7442, 0.75, 0.7442, 0.75, 0.7709, 0.875, 0.7709, 0.875, 0.7442, 0.25, 0.7442, 0.25, 0.7709, 0.375, 0.7709, 0.375, 0.7442, 0.625, 0.7442, 0.625, 0.7709, 0.75, 0.7709, 0.75, 0.7442, 0.51, 0.25, 0.687, 0.25, 0.7054, 0.2054, 0.75, 0.187, 0.7946, 0.2054, 0.813, 0.25, 0.99, 0.25, 0.9717, 0.1582, 0.9197, 0.08029, 0.8418, 0.02827, 0.75, 0.01, 0.6582, 0.02827, 0.5803, 0.08029, 0.5283, 0.1582, 0.5, 0.7442, 0.5, 0.7709, 0.625, 0.7709, 0.625, 0.7442, 0.0, 0.7442, 0.0, 0.7709, 0.125, 0.7709, 0.125, 0.7442, 0.49, 0.25, 0.3154, 0.25, 0.2962, 0.2038, 0.25, 0.1846, 0.2038, 0.2038, 0.1846, 0.25, 0.01, 0.25, 0.02827, 0.1582, 0.08029, 0.08029, 0.1582, 0.02827, 0.25, 0.01, 0.3418, 0.02827, 0.4197, 0.08029, 0.4717, 0.1582, 0.875, 0.7442, 0.875, 0.7709, 1.0, 0.7709, 1.0, 0.7442, 0.375, 0.7442, 0.375, 0.7709, 0.5, 0.7709, 0.5, 0.7442])
me_cylinder_006.materials.append(mat_material_002)
me_cylinder_006.use_remesh_fix_poles = True
me_cylinder_006.use_remesh_preserve_attributes = False
me_cylinder_006.use_mirror_vertex_groups = False
me_cylinder_006.update()
me_cylinder_008 = bpy.data.meshes.new('Cylinder.008')
me_cylinder_008.from_pydata([(0.0, 1.0, -1.0), (0.0, 1.0, 1.0), (0.7071, 0.7071, -1.0), (0.7071, 0.7071, 1.0), (1.0, -4.371e-08, -1.0), (1.0, -4.371e-08, 1.0), (0.7071, -0.7071, -1.0), (0.7071, -0.7071, 1.0), (-8.742e-08, -1.0, -1.0), (-8.742e-08, -1.0, 1.0), (-0.7071, -0.7071, -1.0), (-0.7071, -0.7071, 1.0), (-1.0, 1.192e-08, -1.0), (-1.0, 1.192e-08, 1.0), (-0.7071, 0.7071, -1.0), (-0.7071, 0.7071, 1.0)], [], [(0, 1, 3, 2), (2, 3, 5, 4), (4, 5, 7, 6), (6, 7, 9, 8), (8, 9, 11, 10), (10, 11, 13, 12), (3, 1, 15, 13, 11, 9, 7, 5), (12, 13, 15, 14), (14, 15, 1, 0), (0, 2, 4, 6, 8, 10, 12, 14)])
_uv = me_cylinder_008.uv_layers.new(name='UVMap')
_uv.uv.foreach_set('vector', [1.0, 0.5, 1.0, 1.0, 0.875, 1.0, 0.875, 0.5, 0.875, 0.5, 0.875, 1.0, 0.75, 1.0, 0.75, 0.5, 0.75, 0.5, 0.75, 1.0, 0.625, 1.0, 0.625, 0.5, 0.625, 0.5, 0.625, 1.0, 0.5, 1.0, 0.5, 0.5, 0.5, 0.5, 0.5, 1.0, 0.375, 1.0, 0.375, 0.5, 0.375, 0.5, 0.375, 1.0, 0.25, 1.0, 0.25, 0.5, 0.4197, 0.4197, 0.25, 0.49, 0.08029, 0.4197, 0.01, 0.25, 0.08029, 0.08029, 0.25, 0.01, 0.4197, 0.08029, 0.49, 0.25, 0.25, 0.5, 0.25, 1.0, 0.125, 1.0, 0.125, 0.5, 0.125, 0.5, 0.125, 1.0, 0.0, 1.0, 0.0, 0.5, 0.75, 0.49, 0.9197, 0.4197, 0.99, 0.25, 0.9197, 0.08029, 0.75, 0.01, 0.5803, 0.08029, 0.51, 0.25, 0.5803, 0.4197])
me_cylinder_008.materials.append(mat_material_003)
me_cylinder_008.use_remesh_fix_poles = True
me_cylinder_008.use_remesh_preserve_attributes = False
me_cylinder_008.use_mirror_vertex_groups = False
me_cylinder_008.update()
me_cylinder_009 = bpy.data.meshes.new('Cylinder.009')
me_cylinder_009.from_pydata([(0.0, 1.0, -1.0), (0.0, 1.0, 1.0), (0.7071, 0.7071, -1.0), (0.7071, 0.7071, 1.0), (1.0, -4.371e-08, -1.0), (1.0, -4.371e-08, 1.0), (0.7071, -0.7071, -1.0), (0.7071, -0.7071, 1.0), (-8.742e-08, -1.0, -1.0), (-8.742e-08, -1.0, 1.0), (-0.7071, -0.7071, -1.0), (-0.7071, -0.7071, 1.0), (-1.0, 1.192e-08, -1.0), (-1.0, 1.192e-08, 1.0), (-0.7071, 0.7071, -1.0), (-0.7071, 0.7071, 1.0)], [], [(0, 1, 3, 2), (2, 3, 5, 4), (4, 5, 7, 6), (6, 7, 9, 8), (8, 9, 11, 10), (10, 11, 13, 12), (3, 1, 15, 13, 11, 9, 7, 5), (12, 13, 15, 14), (14, 15, 1, 0), (0, 2, 4, 6, 8, 10, 12, 14)])
_uv = me_cylinder_009.uv_layers.new(name='UVMap')
_uv.uv.foreach_set('vector', [1.0, 0.5, 1.0, 1.0, 0.875, 1.0, 0.875, 0.5, 0.875, 0.5, 0.875, 1.0, 0.75, 1.0, 0.75, 0.5, 0.75, 0.5, 0.75, 1.0, 0.625, 1.0, 0.625, 0.5, 0.625, 0.5, 0.625, 1.0, 0.5, 1.0, 0.5, 0.5, 0.5, 0.5, 0.5, 1.0, 0.375, 1.0, 0.375, 0.5, 0.375, 0.5, 0.375, 1.0, 0.25, 1.0, 0.25, 0.5, 0.4197, 0.4197, 0.25, 0.49, 0.08029, 0.4197, 0.01, 0.25, 0.08029, 0.08029, 0.25, 0.01, 0.4197, 0.08029, 0.49, 0.25, 0.25, 0.5, 0.25, 1.0, 0.125, 1.0, 0.125, 0.5, 0.125, 0.5, 0.125, 1.0, 0.0, 1.0, 0.0, 0.5, 0.75, 0.49, 0.9197, 0.4197, 0.99, 0.25, 0.9197, 0.08029, 0.75, 0.01, 0.5803, 0.08029, 0.51, 0.25, 0.5803, 0.4197])
me_cylinder_009.materials.append(mat_panel)
me_cylinder_009.use_remesh_fix_poles = True
me_cylinder_009.use_remesh_preserve_attributes = False
me_cylinder_009.use_mirror_vertex_groups = False
me_cylinder_009.update()
me_cylinder_010 = bpy.data.meshes.new('Cylinder.010')
me_cylinder_010.from_pydata([(0.0, 1.0, -1.0), (0.0, 1.0, 1.0), (0.7071, 0.7071, -1.0), (0.7071, 0.7071, 1.0), (1.0, -4.371e-08, -1.0), (1.0, -4.371e-08, 1.0), (0.7071, -0.7071, -1.0), (0.7071, -0.7071, 1.0), (-8.742e-08, -1.0, -1.0), (-8.742e-08, -1.0, 1.0), (-0.7071, -0.7071, -1.0), (-0.7071, -0.7071, 1.0), (-1.0, 1.192e-08, -1.0), (-1.0, 1.192e-08, 1.0), (-0.7071, 0.7071, -1.0), (-0.7071, 0.7071, 1.0)], [], [(0, 1, 3, 2), (2, 3, 5, 4), (4, 5, 7, 6), (6, 7, 9, 8), (8, 9, 11, 10), (10, 11, 13, 12), (3, 1, 15, 13, 11, 9, 7, 5), (12, 13, 15, 14), (14, 15, 1, 0), (0, 2, 4, 6, 8, 10, 12, 14)])
_uv = me_cylinder_010.uv_layers.new(name='UVMap')
_uv.uv.foreach_set('vector', [1.0, 0.5, 1.0, 1.0, 0.875, 1.0, 0.875, 0.5, 0.875, 0.5, 0.875, 1.0, 0.75, 1.0, 0.75, 0.5, 0.75, 0.5, 0.75, 1.0, 0.625, 1.0, 0.625, 0.5, 0.625, 0.5, 0.625, 1.0, 0.5, 1.0, 0.5, 0.5, 0.5, 0.5, 0.5, 1.0, 0.375, 1.0, 0.375, 0.5, 0.375, 0.5, 0.375, 1.0, 0.25, 1.0, 0.25, 0.5, 0.4197, 0.4197, 0.25, 0.49, 0.08029, 0.4197, 0.01, 0.25, 0.08029, 0.08029, 0.25, 0.01, 0.4197, 0.08029, 0.49, 0.25, 0.25, 0.5, 0.25, 1.0, 0.125, 1.0, 0.125, 0.5, 0.125, 0.5, 0.125, 1.0, 0.0, 1.0, 0.0, 0.5, 0.75, 0.49, 0.9197, 0.4197, 0.99, 0.25, 0.9197, 0.08029, 0.75, 0.01, 0.5803, 0.08029, 0.51, 0.25, 0.5803, 0.4197])
me_cylinder_010.materials.append(mat_material_004)
me_cylinder_010.use_remesh_fix_poles = True
me_cylinder_010.use_remesh_preserve_attributes = False
me_cylinder_010.use_mirror_vertex_groups = False
me_cylinder_010.update()
me_cylinder_011 = bpy.data.meshes.new('Cylinder.011')
me_cylinder_011.from_pydata([(0.0, 1.0, -1.0), (0.0, 1.0, 1.0), (0.7071, 0.7071, -1.0), (0.7071, 0.7071, 1.0), (1.0, -4.371e-08, -1.0), (1.0, -4.371e-08, 1.0), (0.7071, -0.7071, -1.0), (0.7071, -0.7071, 1.0), (-8.742e-08, -1.0, -1.0), (-8.742e-08, -1.0, 1.0), (-0.7071, -0.7071, -1.0), (-0.7071, -0.7071, 1.0), (-1.0, 1.192e-08, -1.0), (-1.0, 1.192e-08, 1.0), (-0.7071, 0.7071, -1.0), (-0.7071, 0.7071, 1.0)], [], [(0, 1, 3, 2), (2, 3, 5, 4), (4, 5, 7, 6), (6, 7, 9, 8), (8, 9, 11, 10), (10, 11, 13, 12), (3, 1, 15, 13, 11, 9, 7, 5), (12, 13, 15, 14), (14, 15, 1, 0), (0, 2, 4, 6, 8, 10, 12, 14)])
_uv = me_cylinder_011.uv_layers.new(name='UVMap')
_uv.uv.foreach_set('vector', [1.0, 0.5, 1.0, 1.0, 0.875, 1.0, 0.875, 0.5, 0.875, 0.5, 0.875, 1.0, 0.75, 1.0, 0.75, 0.5, 0.75, 0.5, 0.75, 1.0, 0.625, 1.0, 0.625, 0.5, 0.625, 0.5, 0.625, 1.0, 0.5, 1.0, 0.5, 0.5, 0.5, 0.5, 0.5, 1.0, 0.375, 1.0, 0.375, 0.5, 0.375, 0.5, 0.375, 1.0, 0.25, 1.0, 0.25, 0.5, 0.4197, 0.4197, 0.25, 0.49, 0.08029, 0.4197, 0.01, 0.25, 0.08029, 0.08029, 0.25, 0.01, 0.4197, 0.08029, 0.49, 0.25, 0.25, 0.5, 0.25, 1.0, 0.125, 1.0, 0.125, 0.5, 0.125, 0.5, 0.125, 1.0, 0.0, 1.0, 0.0, 0.5, 0.75, 0.49, 0.9197, 0.4197, 0.99, 0.25, 0.9197, 0.08029, 0.75, 0.01, 0.5803, 0.08029, 0.51, 0.25, 0.5803, 0.4197])
me_cylinder_011.materials.append(mat_material_001)
me_cylinder_011.use_remesh_fix_poles = True
me_cylinder_011.use_remesh_preserve_attributes = False
me_cylinder_011.use_mirror_vertex_groups = False
me_cylinder_011.update()
me_cylinder_012 = bpy.data.meshes.new('Cylinder.012')
me_cylinder_012.from_pydata([(0.0, 1.0, -1.0), (0.0, 1.0, 1.0), (0.7071, 0.7071, -1.0), (0.7071, 0.7071, 1.0), (1.0, -4.371e-08, -1.0), (1.0, -4.371e-08, 1.0), (0.7071, -0.7071, -1.0), (0.7071, -0.7071, 1.0), (-8.742e-08, -1.0, -1.0), (-8.742e-08, -1.0, 1.0), (-0.7071, -0.7071, -1.0), (-0.7071, -0.7071, 1.0), (-1.0, 1.192e-08, -1.0), (-1.0, 1.192e-08, 1.0), (-0.7071, 0.7071, -1.0), (-0.7071, 0.7071, 1.0)], [], [(0, 1, 3, 2), (2, 3, 5, 4), (4, 5, 7, 6), (6, 7, 9, 8), (8, 9, 11, 10), (10, 11, 13, 12), (3, 1, 15, 13, 11, 9, 7, 5), (12, 13, 15, 14), (14, 15, 1, 0), (0, 2, 4, 6, 8, 10, 12, 14)])
_uv = me_cylinder_012.uv_layers.new(name='UVMap')
_uv.uv.foreach_set('vector', [1.0, 0.5, 1.0, 1.0, 0.875, 1.0, 0.875, 0.5, 0.875, 0.5, 0.875, 1.0, 0.75, 1.0, 0.75, 0.5, 0.75, 0.5, 0.75, 1.0, 0.625, 1.0, 0.625, 0.5, 0.625, 0.5, 0.625, 1.0, 0.5, 1.0, 0.5, 0.5, 0.5, 0.5, 0.5, 1.0, 0.375, 1.0, 0.375, 0.5, 0.375, 0.5, 0.375, 1.0, 0.25, 1.0, 0.25, 0.5, 0.4197, 0.4197, 0.25, 0.49, 0.08029, 0.4197, 0.01, 0.25, 0.08029, 0.08029, 0.25, 0.01, 0.4197, 0.08029, 0.49, 0.25, 0.25, 0.5, 0.25, 1.0, 0.125, 1.0, 0.125, 0.5, 0.125, 0.5, 0.125, 1.0, 0.0, 1.0, 0.0, 0.5, 0.75, 0.49, 0.9197, 0.4197, 0.99, 0.25, 0.9197, 0.08029, 0.75, 0.01, 0.5803, 0.08029, 0.51, 0.25, 0.5803, 0.4197])
me_cylinder_012.materials.append(mat_material_004)
me_cylinder_012.use_remesh_fix_poles = True
me_cylinder_012.use_remesh_preserve_attributes = False
me_cylinder_012.use_mirror_vertex_groups = False
me_cylinder_012.update()
me_cylinder_013 = bpy.data.meshes.new('Cylinder.013')
me_cylinder_013.from_pydata([(0.0, 1.0, -1.0), (0.0, 1.0, 1.0), (0.7071, 0.7071, -1.0), (0.7071, 0.7071, 1.0), (1.0, -4.371e-08, -1.0), (1.0, -4.371e-08, 1.0), (0.7071, -0.7071, -1.0), (0.7071, -0.7071, 1.0), (-8.742e-08, -1.0, -1.0), (-8.742e-08, -1.0, 1.0), (-0.7071, -0.7071, -1.0), (-0.7071, -0.7071, 1.0), (-1.0, 1.192e-08, -1.0), (-1.0, 1.192e-08, 1.0), (-0.7071, 0.7071, -1.0), (-0.7071, 0.7071, 1.0)], [], [(0, 1, 3, 2), (2, 3, 5, 4), (4, 5, 7, 6), (6, 7, 9, 8), (8, 9, 11, 10), (10, 11, 13, 12), (3, 1, 15, 13, 11, 9, 7, 5), (12, 13, 15, 14), (14, 15, 1, 0), (0, 2, 4, 6, 8, 10, 12, 14)])
_uv = me_cylinder_013.uv_layers.new(name='UVMap')
_uv.uv.foreach_set('vector', [1.0, 0.5, 1.0, 1.0, 0.875, 1.0, 0.875, 0.5, 0.875, 0.5, 0.875, 1.0, 0.75, 1.0, 0.75, 0.5, 0.75, 0.5, 0.75, 1.0, 0.625, 1.0, 0.625, 0.5, 0.625, 0.5, 0.625, 1.0, 0.5, 1.0, 0.5, 0.5, 0.5, 0.5, 0.5, 1.0, 0.375, 1.0, 0.375, 0.5, 0.375, 0.5, 0.375, 1.0, 0.25, 1.0, 0.25, 0.5, 0.4197, 0.4197, 0.25, 0.49, 0.08029, 0.4197, 0.01, 0.25, 0.08029, 0.08029, 0.25, 0.01, 0.4197, 0.08029, 0.49, 0.25, 0.25, 0.5, 0.25, 1.0, 0.125, 1.0, 0.125, 0.5, 0.125, 0.5, 0.125, 1.0, 0.0, 1.0, 0.0, 0.5, 0.75, 0.49, 0.9197, 0.4197, 0.99, 0.25, 0.9197, 0.08029, 0.75, 0.01, 0.5803, 0.08029, 0.51, 0.25, 0.5803, 0.4197])
me_cylinder_013.materials.append(mat_material_004)
me_cylinder_013.use_remesh_fix_poles = True
me_cylinder_013.use_remesh_preserve_attributes = False
me_cylinder_013.use_mirror_vertex_groups = False
me_cylinder_013.update()
me_cylinder_014 = bpy.data.meshes.new('Cylinder.014')
me_cylinder_014.from_pydata([(0.0, 1.0, -1.0), (0.0, 1.0, 1.0), (0.7071, 0.7071, -1.0), (0.7071, 0.7071, 1.0), (1.0, -4.371e-08, -1.0), (1.0, -4.371e-08, 1.0), (0.7071, -0.7071, -1.0), (0.7071, -0.7071, 1.0), (-8.742e-08, -1.0, -1.0), (-8.742e-08, -1.0, 1.0), (-0.7071, -0.7071, -1.0), (-0.7071, -0.7071, 1.0), (-1.0, 1.192e-08, -1.0), (-1.0, 1.192e-08, 1.0), (-0.7071, 0.7071, -1.0), (-0.7071, 0.7071, 1.0)], [], [(0, 1, 3, 2), (2, 3, 5, 4), (4, 5, 7, 6), (6, 7, 9, 8), (8, 9, 11, 10), (10, 11, 13, 12), (3, 1, 15, 13, 11, 9, 7, 5), (12, 13, 15, 14), (14, 15, 1, 0), (0, 2, 4, 6, 8, 10, 12, 14)])
_uv = me_cylinder_014.uv_layers.new(name='UVMap')
_uv.uv.foreach_set('vector', [1.0, 0.5, 1.0, 1.0, 0.875, 1.0, 0.875, 0.5, 0.875, 0.5, 0.875, 1.0, 0.75, 1.0, 0.75, 0.5, 0.75, 0.5, 0.75, 1.0, 0.625, 1.0, 0.625, 0.5, 0.625, 0.5, 0.625, 1.0, 0.5, 1.0, 0.5, 0.5, 0.5, 0.5, 0.5, 1.0, 0.375, 1.0, 0.375, 0.5, 0.375, 0.5, 0.375, 1.0, 0.25, 1.0, 0.25, 0.5, 0.4197, 0.4197, 0.25, 0.49, 0.08029, 0.4197, 0.01, 0.25, 0.08029, 0.08029, 0.25, 0.01, 0.4197, 0.08029, 0.49, 0.25, 0.25, 0.5, 0.25, 1.0, 0.125, 1.0, 0.125, 0.5, 0.125, 0.5, 0.125, 1.0, 0.0, 1.0, 0.0, 0.5, 0.75, 0.49, 0.9197, 0.4197, 0.99, 0.25, 0.9197, 0.08029, 0.75, 0.01, 0.5803, 0.08029, 0.51, 0.25, 0.5803, 0.4197])
me_cylinder_014.materials.append(mat_material)
me_cylinder_014.use_remesh_fix_poles = True
me_cylinder_014.use_remesh_preserve_attributes = False
me_cylinder_014.use_mirror_vertex_groups = False
me_cylinder_014.update()
me_cube = bpy.data.meshes.new('Cube')
me_cube.from_pydata([(-1.0, -1.0, -1.0), (-1.0, -1.0, 1.0), (-1.0, 1.0, -1.0), (-1.0, 1.0, 1.0), (1.0, -1.0, -1.0), (1.0, -1.0, 1.0), (1.0, 1.0, -1.0), (1.0, 1.0, 1.0)], [], [(0, 1, 3, 2), (2, 3, 7, 6), (6, 7, 5, 4), (4, 5, 1, 0), (2, 6, 4, 0), (7, 3, 1, 5)])
_uv = me_cube.uv_layers.new(name='UVMap')
_uv.uv.foreach_set('vector', [0.375, 0.0, 0.625, 0.0, 0.625, 0.25, 0.375, 0.25, 0.375, 0.25, 0.625, 0.25, 0.625, 0.5, 0.375, 0.5, 0.375, 0.5, 0.625, 0.5, 0.625, 0.75, 0.375, 0.75, 0.375, 0.75, 0.625, 0.75, 0.625, 1.0, 0.375, 1.0, 0.125, 0.5, 0.375, 0.5, 0.375, 0.75, 0.125, 0.75, 0.625, 0.5, 0.875, 0.5, 0.875, 0.75, 0.625, 0.75])
me_cube.materials.append(mat_material_001)
me_cube.use_remesh_fix_poles = True
me_cube.use_remesh_preserve_attributes = False
me_cube.use_mirror_vertex_groups = False
me_cube.update()
me_cube_002 = bpy.data.meshes.new('Cube.002')
me_cube_002.from_pydata([(-1.0, -1.0, -1.0), (-1.0, -1.0, 1.0), (-1.0, 1.0, -1.0), (-1.0, 1.0, 1.0), (1.0, -1.0, -1.0), (1.0, -1.0, 1.0), (1.0, 1.0, -1.0), (1.0, 1.0, 1.0)], [], [(0, 1, 3, 2), (2, 3, 7, 6), (6, 7, 5, 4), (4, 5, 1, 0), (2, 6, 4, 0), (7, 3, 1, 5)])
_uv = me_cube_002.uv_layers.new(name='UVMap')
_uv.uv.foreach_set('vector', [0.375, 0.0, 0.625, 0.0, 0.625, 0.25, 0.375, 0.25, 0.375, 0.25, 0.625, 0.25, 0.625, 0.5, 0.375, 0.5, 0.375, 0.5, 0.625, 0.5, 0.625, 0.75, 0.375, 0.75, 0.375, 0.75, 0.625, 0.75, 0.625, 1.0, 0.375, 1.0, 0.125, 0.5, 0.375, 0.5, 0.375, 0.75, 0.125, 0.75, 0.625, 0.5, 0.875, 0.5, 0.875, 0.75, 0.625, 0.75])
me_cube_002.materials.append(mat_panel)
me_cube_002.use_remesh_fix_poles = True
me_cube_002.use_remesh_preserve_attributes = False
me_cube_002.use_mirror_vertex_groups = False
me_cube_002.update()

# ---- objects
ob_cube = bpy.data.objects.new('Cube', me_cube_001)
ob_cylinder_002 = bpy.data.objects.new('Cylinder.002', me_cylinder_002)
ob_cylinder_004 = bpy.data.objects.new('Cylinder.004', me_cylinder_003)
ob_cylinder_006 = bpy.data.objects.new('Cylinder.006', me_cylinder_004)
ob_cylinder_003 = bpy.data.objects.new('Cylinder.003', me_cylinder_006)
ob_cylinder_000 = bpy.data.objects.new('Cylinder.000', me_cylinder_008)
ob_cylinder_005 = bpy.data.objects.new('Cylinder.005', me_cylinder_009)
ob_cylinder_007 = bpy.data.objects.new('Cylinder.007', me_cylinder_010)
ob_cylinder_008 = bpy.data.objects.new('Cylinder.008', me_cylinder_011)
ob_cylinder_009 = bpy.data.objects.new('Cylinder.009', me_cylinder_012)
ob_cylinder_010 = bpy.data.objects.new('Cylinder.010', me_cylinder_013)
ob_cylinder_011 = bpy.data.objects.new('Cylinder.011', me_cylinder_014)
ob_cube_001 = bpy.data.objects.new('Cube.001', me_cube)
ob_cube_002 = bpy.data.objects.new('Cube.002', me_cube_002)

# ---- transforms, parenting, visibility, modifiers, constraints
ob_cube.location = (0.3087, -0.09767, 0.3049)
ob_cube.rotation_euler = (-0.08782, -0.01393, -0.2275)
ob_cube.scale = (0.04979, 0.5147, 0.01619)
ob_cube.lineart.crease_threshold = 0.0
ob_cylinder_002.location = (0.3747, -0.6256, 0.1242)
ob_cylinder_002.rotation_euler = (1.571, -0.0, 0.0)
ob_cylinder_002.scale = (0.1364, 0.1364, 0.1364)
ob_cylinder_002.lineart.crease_threshold = 0.0
ob_cylinder_004.location = (-0.1665, 0.0, 0.1301)
ob_cylinder_004.rotation_euler = (1.571, -0.0, 1.571)
ob_cylinder_004.scale = (0.1364, 0.1364, 0.1364)
ob_cylinder_004.lineart.crease_threshold = 0.0
ob_cylinder_006.location = (-0.6806, 0.3021, 0.06515)
ob_cylinder_006.rotation_euler = (-0.0, 2.235, -0.0)
ob_cylinder_006.scale = (0.1037, 0.1037, 0.01508)
ob_cylinder_006.lineart.crease_threshold = 0.0
ob_cylinder_003.location = (-0.1492, -0.9911, 0.05422)
ob_cylinder_003.rotation_euler = (1.571, -0.0, 0.7854)
ob_cylinder_003.scale = (0.07456, 0.08283, 0.1181)
ob_cylinder_003.lineart.crease_threshold = 0.0
ob_cylinder_000.location = (-0.2014, -0.5993, 0.1663)
ob_cylinder_000.rotation_euler = (1.38, 8.039e-09, 1.571)
ob_cylinder_000.scale = (0.02875, 0.02875, 0.7831)
ob_cylinder_000.lineart.crease_threshold = 0.0
ob_cylinder_005.location = (-0.2014, -0.5058, 0.1663)
ob_cylinder_005.rotation_euler = (1.38, 8.039e-09, 1.571)
ob_cylinder_005.scale = (0.02875, 0.02875, 0.7831)
ob_cylinder_005.lineart.crease_threshold = 0.0
ob_cylinder_007.location = (-0.1996, -0.4252, 0.1684)
ob_cylinder_007.rotation_euler = (1.38, 8.039e-09, 1.571)
ob_cylinder_007.scale = (0.02875, 0.02875, 0.7831)
ob_cylinder_007.lineart.crease_threshold = 0.0
ob_cylinder_008.location = (-0.1996, -0.2804, 0.1684)
ob_cylinder_008.rotation_euler = (1.38, 8.039e-09, 1.684)
ob_cylinder_008.scale = (0.02875, 0.02875, 0.7831)
ob_cylinder_008.lineart.crease_threshold = 0.0
ob_cylinder_009.location = (-0.2733, -0.4952, 0.204)
ob_cylinder_009.rotation_euler = (1.38, 8.039e-09, 1.256)
ob_cylinder_009.scale = (0.02875, 0.02875, 0.7831)
ob_cylinder_009.lineart.crease_threshold = 0.0
ob_cylinder_010.location = (0.03318, 0.06677, 0.1513)
ob_cylinder_010.rotation_euler = (-1.149, 3.288e-09, -7.336e-09)
ob_cylinder_010.scale = (0.01223, 0.01223, 0.3332)
ob_cylinder_010.lineart.crease_threshold = 0.0
ob_cylinder_011.location = (0.1125, 0.06677, 0.1513)
ob_cylinder_011.rotation_euler = (-1.149, 3.288e-09, -7.336e-09)
ob_cylinder_011.scale = (0.01223, 0.01223, 0.3332)
ob_cylinder_011.lineart.crease_threshold = 0.0
ob_cube_001.location = (-0.6677, -1.058, 0.1451)
ob_cube_001.rotation_euler = (-3.73, -0.0, 0.0)
ob_cube_001.scale = (0.5184, 0.00917, 0.1948)
ob_cube_001.lineart.crease_threshold = 0.0
ob_cube_002.location = (-0.6677, -0.5946, 0.1215)
ob_cube_002.rotation_euler = (-4.468, 0.1683, -1.389)
ob_cube_002.scale = (0.3923, 0.009083, 0.1939)
ob_cube_002.lineart.crease_threshold = 0.0

# ---- collection membership
col_collection.objects.link(ob_cube)
col_collection.objects.link(ob_cylinder_002)
col_collection.objects.link(ob_cylinder_004)
col_collection.objects.link(ob_cylinder_006)
col_collection.objects.link(ob_cylinder_003)
col_collection.objects.link(ob_cylinder_000)
col_collection.objects.link(ob_cylinder_005)
col_collection.objects.link(ob_cylinder_007)
col_collection.objects.link(ob_cylinder_008)
col_collection.objects.link(ob_cylinder_009)
col_collection.objects.link(ob_cylinder_010)
col_collection.objects.link(ob_cylinder_011)
col_collection.objects.link(ob_cube_001)
col_collection.objects.link(ob_cube_002)

# ---- scene / render settings (as saved in the file)
scene.frame_start = 1; scene.frame_end = 250; scene.frame_set(1)
scene.render.engine = 'BLENDER_EEVEE_NEXT'
scene.cycles.use_denoising = False
scene.cycles.samples = 128
scene.cycles.sampling_pattern = 'TABULATED_SOBOL'
scene.cycles.use_adaptive_sampling = False
scene.cycles.use_light_tree = False
scene.view_settings.view_transform = 'Filmic'
bpy.context.view_layer.update()

# ---- added for rendering (the .blend has no active camera and no usable light): camera, sun
cam_auto = bpy.data.cameras.new('AutoCamera')
cam_auto.lens = 50.0
cam_auto.sensor_width = 36.0
cam_auto.clip_end = 1000.0
ob_auto_camera = bpy.data.objects.new('AutoCamera', cam_auto)
scene.collection.objects.link(ob_auto_camera)
ob_auto_camera.location = (2.03532, -3.21485, 2.10734)
ob_auto_camera.rotation_euler = (1.09748, -7.21219e-08, 0.694738)
scene.camera = ob_auto_camera
light_auto_sun = bpy.data.lights.new('AutoSun', 'SUN')
light_auto_sun.energy = 3.0
light_auto_sun.angle = 0.0523599
ob_auto_sun = bpy.data.objects.new('AutoSun', light_auto_sun)
scene.collection.objects.link(ob_auto_sun)
ob_auto_sun.rotation_euler = (0.872665, 0.174533, 0.523599)
bpy.context.view_layer.update()
